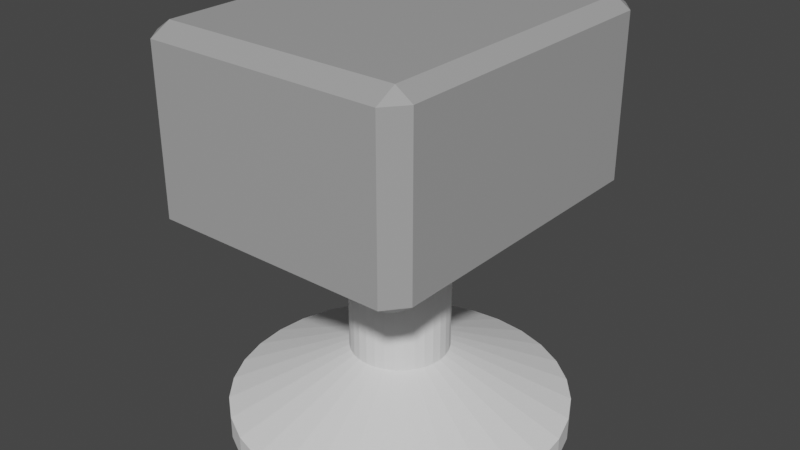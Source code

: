 # Source: RocketLauncher.blend  (saved by Blender 3.2.14; exported with 4.5.12 LTS)
import bpy
from mathutils import Matrix  # noqa: F401  (used for matrix-valued properties, if any)

bpy.ops.wm.read_factory_settings(use_empty=True)
scene = bpy.context.scene
scene.name = 'Scene'

# ---- collections
col_collection = bpy.data.collections.new('Collection'); scene.collection.children.link(col_collection)

# ---- materials (node trees are filled in below, after node groups)
mat_material_001 = bpy.data.materials.new('Material.001')
mat_material_001.use_transparent_shadow = False
mat_material_002 = bpy.data.materials.new('Material.002')
mat_material_002.use_transparent_shadow = False
mat_black = bpy.data.materials.new('BLACK')
mat_black.use_transparent_shadow = False

# ---- material node trees
mat_material_001.use_nodes = True; mat_material_001.node_tree.nodes.clear()
_N = mat_material_001.node_tree.nodes; _L = mat_material_001.node_tree.links
n0 = _N.new('ShaderNodeBsdfPrincipled'); n0.name = 'Principled BSDF'; n0.location = (10, 300)
n0.distribution = 'GGX'
n0.subsurface_method = 'RANDOM_WALK_SKIN'
n0.inputs[0].default_value = (0.3832, 0.3832, 0.3832, 1.0)
n0.inputs[3].default_value = 1.45
n0.inputs[27].default_value = (0.0, 0.0, 0.0, 1.0)
n0.inputs[28].default_value = 1.0
n1 = _N.new('ShaderNodeOutputMaterial'); n1.name = 'Material Output'; n1.location = (300, 300)
_L.new(n0.outputs[0], n1.inputs[0])
n1.is_active_output = True
mat_material_002.use_nodes = True; mat_material_002.node_tree.nodes.clear()
_N = mat_material_002.node_tree.nodes; _L = mat_material_002.node_tree.links
n0 = _N.new('ShaderNodeBsdfPrincipled'); n0.name = 'Principled BSDF'; n0.location = (10, 300)
n0.distribution = 'GGX'
n0.subsurface_method = 'RANDOM_WALK_SKIN'
n0.inputs[0].default_value = (0.0, 0.0, 0.0, 1.0)
n0.inputs[3].default_value = 1.45
n0.inputs[27].default_value = (0.0, 0.0, 0.0, 1.0)
n0.inputs[28].default_value = 1.0
n1 = _N.new('ShaderNodeOutputMaterial'); n1.name = 'Material Output'; n1.location = (300, 300)
_L.new(n0.outputs[0], n1.inputs[0])
n1.is_active_output = True
mat_black.use_nodes = True; mat_black.node_tree.nodes.clear()
_N = mat_black.node_tree.nodes; _L = mat_black.node_tree.links
n0 = _N.new('ShaderNodeBsdfPrincipled'); n0.name = 'Principled BSDF'; n0.location = (10, 300)
n0.distribution = 'GGX'
n0.subsurface_method = 'RANDOM_WALK_SKIN'
n0.inputs[0].default_value = (0.0, 0.0, 0.0, 1.0)
n0.inputs[3].default_value = 1.45
n0.inputs[27].default_value = (0.0, 0.0, 0.0, 1.0)
n0.inputs[28].default_value = 1.0
n1 = _N.new('ShaderNodeOutputMaterial'); n1.name = 'Material Output'; n1.location = (300, 300)
_L.new(n0.outputs[0], n1.inputs[0])
n1.is_active_output = True

# ---- world
world_world = bpy.data.worlds.new('World'); scene.world = world_world
world_world.use_nodes = True; world_world.node_tree.nodes.clear()
_N = world_world.node_tree.nodes; _L = world_world.node_tree.links
n0 = _N.new('ShaderNodeOutputWorld'); n0.name = 'World Output'; n0.location = (300, 300)
n1 = _N.new('ShaderNodeBackground'); n1.name = 'Background'; n1.location = (10, 300)
n1.inputs[0].default_value = (0.05088, 0.05088, 0.05088, 1.0)
_L.new(n1.outputs[0], n0.inputs[0])
n0.is_active_output = True
world_world.color = (0.05088, 0.05088, 0.05088)
world_world.use_sun_shadow = False
world_world.sun_shadow_jitter_overblur = 0.0

# ---- meshes
me_circle = bpy.data.meshes.new('Circle')
me_circle.from_pydata([(0.0, 1.0, 0.0), (-0.1951, 0.9808, 0.0), (-0.3827, 0.9239, 0.0), (-0.5556, 0.8315, 0.0), (-0.7071, 0.7071, 0.0), (-0.8315, 0.5556, 0.0), (-0.9239, 0.3827, 0.0), (-0.9808, 0.1951, 0.0), (-1.0, -4.371e-08, 0.0), (-0.9808, -0.1951, 0.0), (-0.9239, -0.3827, 0.0), (-0.8315, -0.5556, 0.0), (-0.7071, -0.7071, 0.0), (-0.5556, -0.8315, 0.0), (-0.3827, -0.9239, 0.0), (-0.1951, -0.9808, 0.0), (8.742e-08, -1.0, 0.0), (0.1951, -0.9808, 0.0), (0.3827, -0.9239, 0.0), (0.5556, -0.8315, 0.0), (0.7071, -0.7071, 0.0), (0.8315, -0.5556, 0.0), (0.9239, -0.3827, 0.0), (0.9808, -0.1951, 0.0), (1.0, 1.192e-08, 0.0), (0.9808, 0.1951, 0.0), (0.9239, 0.3827, 0.0), (0.8315, 0.5556, 0.0), (0.7071, 0.7071, 0.0), (0.5556, 0.8315, 0.0), (0.3827, 0.9239, 0.0), (0.1951, 0.9808, 0.0), (0.0, 1.0, 0.1375), (-0.1951, 0.9808, 0.1375), (-0.3827, 0.9239, 0.1375), (-0.5556, 0.8315, 0.1375), (-0.7071, 0.7071, 0.1375), (-0.8315, 0.5556, 0.1375), (-0.9239, 0.3827, 0.1375), (-0.9808, 0.1951, 0.1375), (-1.0, -4.371e-08, 0.1375), (-0.9808, -0.1951, 0.1375), (-0.9239, -0.3827, 0.1375), (-0.8315, -0.5556, 0.1375), (-0.7071, -0.7071, 0.1375), (-0.5556, -0.8315, 0.1375), (-0.3827, -0.9239, 0.1375), (-0.1951, -0.9808, 0.1375), (8.742e-08, -1.0, 0.1375), (0.1951, -0.9808, 0.1375), (0.3827, -0.9239, 0.1375), (0.5556, -0.8315, 0.1375), (0.7071, -0.7071, 0.1375), (0.8315, -0.5556, 0.1375), (0.9239, -0.3827, 0.1375), (0.9808, -0.1951, 0.1375), (1.0, 1.192e-08, 0.1375), (0.9808, 0.1951, 0.1375), (0.9239, 0.3827, 0.1375), (0.8315, 0.5556, 0.1375), (0.7071, 0.7071, 0.1375), (0.5556, 0.8315, 0.1375), (0.3827, 0.9239, 0.1375), (0.1951, 0.9808, 0.1375), (-9.404e-09, 0.2921, 0.4637), (-0.05698, 0.2865, 0.4637), (-0.1118, 0.2698, 0.4637), (-0.1623, 0.2429, 0.4637), (-0.2065, 0.2065, 0.4637), (-0.2429, 0.1623, 0.4637), (-0.2698, 0.1118, 0.4637), (-0.2865, 0.05698, 0.4637), (-0.2921, -2.895e-08, 0.4637), (-0.2865, -0.05698, 0.4637), (-0.2698, -0.1118, 0.4637), (-0.2429, -0.1623, 0.4637), (-0.2065, -0.2065, 0.4637), (-0.1623, -0.2429, 0.4637), (-0.1118, -0.2698, 0.4637), (-0.05698, -0.2865, 0.4637), (1.613e-08, -0.2921, 0.4637), (0.05698, -0.2865, 0.4637), (0.1118, -0.2698, 0.4637), (0.1623, -0.2429, 0.4637), (0.2065, -0.2065, 0.4637), (0.2429, -0.1623, 0.4637), (0.2698, -0.1118, 0.4637), (0.2865, -0.05698, 0.4637), (0.2921, -1.27e-08, 0.4637), (0.2865, 0.05698, 0.4637), (0.2698, 0.1118, 0.4637), (0.2429, 0.1623, 0.4637), (0.2065, 0.2065, 0.4637), (0.1623, 0.2429, 0.4637), (0.1118, 0.2698, 0.4637), (0.05698, 0.2865, 0.4637), (-9.404e-09, 0.2921, 1.005), (-0.05698, 0.2865, 1.005), (-0.1118, 0.2698, 1.005), (-0.1623, 0.2429, 1.005), (-0.2065, 0.2065, 1.005), (-0.2429, 0.1623, 1.005), (-0.2698, 0.1118, 1.005), (-0.2865, 0.05698, 1.005), (-0.2921, -2.895e-08, 1.005), (-0.2865, -0.05698, 1.005), (-0.2698, -0.1118, 1.005), (-0.2429, -0.1623, 1.005), (-0.2065, -0.2065, 1.005), (-0.1623, -0.2429, 1.005), (-0.1118, -0.2698, 1.005), (-0.05698, -0.2865, 1.005), (1.613e-08, -0.2921, 1.005), (0.05698, -0.2865, 1.005), (0.1118, -0.2698, 1.005), (0.1623, -0.2429, 1.005), (0.2065, -0.2065, 1.005), (0.2429, -0.1623, 1.005), (0.2698, -0.1118, 1.005), (0.2865, -0.05698, 1.005), (0.2921, -1.27e-08, 1.005), (0.2865, 0.05698, 1.005), (0.2698, 0.1118, 1.005), (0.2429, 0.1623, 1.005), (0.2065, 0.2065, 1.005), (0.1623, 0.2429, 1.005), (0.1118, 0.2698, 1.005), (0.05698, 0.2865, 1.005)], [], [(24, 56, 55, 23), (11, 43, 42, 10), (25, 57, 56, 24), (12, 44, 43, 11), (26, 58, 57, 25), (13, 45, 44, 12), (27, 59, 58, 26), (14, 46, 45, 13), (1, 33, 32, 0), (28, 60, 59, 27), (15, 47, 46, 14), (2, 34, 33, 1), (29, 61, 60, 28), (16, 48, 47, 15), (3, 35, 34, 2), (30, 62, 61, 29), (17, 49, 48, 16), (4, 36, 35, 3), (31, 63, 62, 30), (18, 50, 49, 17), (5, 37, 36, 4), (0, 32, 63, 31), (19, 51, 50, 18), (6, 38, 37, 5), (20, 52, 51, 19), (7, 39, 38, 6), (21, 53, 52, 20), (8, 40, 39, 7), (22, 54, 53, 21), (9, 41, 40, 8), (23, 55, 54, 22), (10, 42, 41, 9), (51, 83, 82, 50), (38, 70, 69, 37), (52, 84, 83, 51), (39, 71, 70, 38), (53, 85, 84, 52), (40, 72, 71, 39), (54, 86, 85, 53), (41, 73, 72, 40), (55, 87, 86, 54), (42, 74, 73, 41), (56, 88, 87, 55), (43, 75, 74, 42), (57, 89, 88, 56), (44, 76, 75, 43), (58, 90, 89, 57), (45, 77, 76, 44), (59, 91, 90, 58), (46, 78, 77, 45), (33, 65, 64, 32), (60, 92, 91, 59), (47, 79, 78, 46), (34, 66, 65, 33), (61, 93, 92, 60), (48, 80, 79, 47), (35, 67, 66, 34), (62, 94, 93, 61), (49, 81, 80, 48), (36, 68, 67, 35), (63, 95, 94, 62), (50, 82, 81, 49), (37, 69, 68, 36), (32, 64, 95, 63), (86, 118, 117, 85), (73, 105, 104, 72), (87, 119, 118, 86), (74, 106, 105, 73), (88, 120, 119, 87), (75, 107, 106, 74), (89, 121, 120, 88), (76, 108, 107, 75), (90, 122, 121, 89), (77, 109, 108, 76), (91, 123, 122, 90), (78, 110, 109, 77), (65, 97, 96, 64), (92, 124, 123, 91), (79, 111, 110, 78), (66, 98, 97, 65), (93, 125, 124, 92), (80, 112, 111, 79), (67, 99, 98, 66), (94, 126, 125, 93), (81, 113, 112, 80), (68, 100, 99, 67), (95, 127, 126, 94), (82, 114, 113, 81), (69, 101, 100, 68), (64, 96, 127, 95), (83, 115, 114, 82), (70, 102, 101, 69), (84, 116, 115, 83), (71, 103, 102, 70), (85, 117, 116, 84), (72, 104, 103, 71)])
_uv = me_circle.uv_layers.new(name='UVMap')
_uv.uv.foreach_set('vector', [0.0, 0.0, 0.0, 0.0, 0.0, 0.0, 0.0, 0.0, 0.0, 0.0, 0.0, 0.0, 0.0, 0.0, 0.0, 0.0, 0.0, 0.0, 0.0, 0.0, 0.0, 0.0, 0.0, 0.0, 0.0, 0.0, 0.0, 0.0, 0.0, 0.0, 0.0, 0.0, 0.0, 0.0, 0.0, 0.0, 0.0, 0.0, 0.0, 0.0, 0.0, 0.0, 0.0, 0.0, 0.0, 0.0, 0.0, 0.0, 0.0, 0.0, 0.0, 0.0, 0.0, 0.0, 0.0, 0.0, 0.0, 0.0, 0.0, 0.0, 0.0, 0.0, 0.0, 0.0, 0.0, 0.0, 0.0, 0.0, 0.0, 0.0, 0.0, 0.0, 0.0, 0.0, 0.0, 0.0, 0.0, 0.0, 0.0, 0.0, 0.0, 0.0, 0.0, 0.0, 0.0, 0.0, 0.0, 0.0, 0.0, 0.0, 0.0, 0.0, 0.0, 0.0, 0.0, 0.0, 0.0, 0.0, 0.0, 0.0, 0.0, 0.0, 0.0, 0.0, 0.0, 0.0, 0.0, 0.0, 0.0, 0.0, 0.0, 0.0, 0.0, 0.0, 0.0, 0.0, 0.0, 0.0, 0.0, 0.0, 0.0, 0.0, 0.0, 0.0, 0.0, 0.0, 0.0, 0.0, 0.0, 0.0, 0.0, 0.0, 0.0, 0.0, 0.0, 0.0, 0.0, 0.0, 0.0, 0.0, 0.0, 0.0, 0.0, 0.0, 0.0, 0.0, 0.0, 0.0, 0.0, 0.0, 0.0, 0.0, 0.0, 0.0, 0.0, 0.0, 0.0, 0.0, 0.0, 0.0, 0.0, 0.0, 0.0, 0.0, 0.0, 0.0, 0.0, 0.0, 0.0, 0.0, 0.0, 0.0, 0.0, 0.0, 0.0, 0.0, 0.0, 0.0, 0.0, 0.0, 0.0, 0.0, 0.0, 0.0, 0.0, 0.0, 0.0, 0.0, 0.0, 0.0, 0.0, 0.0, 0.0, 0.0, 0.0, 0.0, 0.0, 0.0, 0.0, 0.0, 0.0, 0.0, 0.0, 0.0, 0.0, 0.0, 0.0, 0.0, 0.0, 0.0, 0.0, 0.0, 0.0, 0.0, 0.0, 0.0, 0.0, 0.0, 0.0, 0.0, 0.0, 0.0, 0.0, 0.0, 0.0, 0.0, 0.0, 0.0, 0.0, 0.0, 0.0, 0.0, 0.0, 0.0, 0.0, 0.0, 0.0, 0.0, 0.0, 0.0, 0.0, 0.0, 0.0, 0.0, 0.0, 0.0, 0.0, 0.0, 0.0, 0.0, 0.0, 0.0, 0.0, 0.0, 0.0, 0.0, 0.0, 0.0, 0.0, 0.0, 0.0, 0.0, 0.0, 0.0, 0.0, 0.0, 0.0, 0.0, 0.0, 0.0, 0.0, 0.0, 0.0, 0.0, 0.0, 0.0, 0.0, 0.0, 0.0, 0.0, 0.0, 0.0, 0.0, 0.0, 0.0, 0.0, 0.0, 0.0, 0.0, 0.0, 0.0, 0.0, 0.0, 0.0, 0.0, 0.0, 0.0, 0.0, 0.0, 0.0, 0.0, 0.0, 0.0, 0.0, 0.0, 0.0, 0.0, 0.0, 0.0, 0.0, 0.0, 0.0, 0.0, 0.0, 0.0, 0.0, 0.0, 0.0, 0.0, 0.0, 0.0, 0.0, 0.0, 0.0, 0.0, 0.0, 0.0, 0.0, 0.0, 0.0, 0.0, 0.0, 0.0, 0.0, 0.0, 0.0, 0.0, 0.0, 0.0, 0.0, 0.0, 0.0, 0.0, 0.0, 0.0, 0.0, 0.0, 0.0, 0.0, 0.0, 0.0, 0.0, 0.0, 0.0, 0.0, 0.0, 0.0, 0.0, 0.0, 0.0, 0.0, 0.0, 0.0, 0.0, 0.0, 0.0, 0.0, 0.0, 0.0, 0.0, 0.0, 0.0, 0.0, 0.0, 0.0, 0.0, 0.0, 0.0, 0.0, 0.0, 0.0, 0.0, 0.0, 0.0, 0.0, 0.0, 0.0, 0.0, 0.0, 0.0, 0.0, 0.0, 0.0, 0.0, 0.0, 0.0, 0.0, 0.0, 0.0, 0.0, 0.0, 0.0, 0.0, 0.0, 0.0, 0.0, 0.0, 0.0, 0.0, 0.0, 0.0, 0.0, 0.0, 0.0, 0.0, 0.0, 0.0, 0.0, 0.0, 0.0, 0.0, 0.0, 0.0, 0.0, 0.0, 0.0, 0.0, 0.0, 0.0, 0.0, 0.0, 0.0, 0.0, 0.0, 0.0, 0.0, 0.0, 0.0, 0.0, 0.0, 0.0, 0.0, 0.0, 0.0, 0.0, 0.0, 0.0, 0.0, 0.0, 0.0, 0.0, 0.0, 0.0, 0.0, 0.0, 0.0, 0.0, 0.0, 0.0, 0.0, 0.0, 0.0, 0.0, 0.0, 0.0, 0.0, 0.0, 0.0, 0.0, 0.0, 0.0, 0.0, 0.0, 0.0, 0.0, 0.0, 0.0, 0.0, 0.0, 0.0, 0.0, 0.0, 0.0, 0.0, 0.0, 0.0, 0.0, 0.0, 0.0, 0.0, 0.0, 0.0, 0.0, 0.0, 0.0, 0.0, 0.0, 0.0, 0.0, 0.0, 0.0, 0.0, 0.0, 0.0, 0.0, 0.0, 0.0, 0.0, 0.0, 0.0, 0.0, 0.0, 0.0, 0.0, 0.0, 0.0, 0.0, 0.0, 0.0, 0.0, 0.0, 0.0, 0.0, 0.0, 0.0, 0.0, 0.0, 0.0, 0.0, 0.0, 0.0, 0.0, 0.0, 0.0, 0.0, 0.0, 0.0, 0.0, 0.0, 0.0, 0.0, 0.0, 0.0, 0.0, 0.0, 0.0, 0.0, 0.0, 0.0, 0.0, 0.0, 0.0, 0.0, 0.0, 0.0, 0.0, 0.0, 0.0, 0.0, 0.0, 0.0, 0.0, 0.0, 0.0, 0.0, 0.0, 0.0, 0.0, 0.0, 0.0, 0.0, 0.0, 0.0, 0.0, 0.0, 0.0, 0.0, 0.0, 0.0, 0.0, 0.0, 0.0, 0.0, 0.0, 0.0, 0.0, 0.0, 0.0, 0.0, 0.0, 0.0, 0.0, 0.0, 0.0, 0.0, 0.0, 0.0, 0.0, 0.0, 0.0, 0.0, 0.0, 0.0, 0.0, 0.0, 0.0, 0.0, 0.0, 0.0, 0.0, 0.0, 0.0, 0.0, 0.0, 0.0, 0.0, 0.0, 0.0, 0.0, 0.0, 0.0, 0.0, 0.0, 0.0, 0.0, 0.0, 0.0, 0.0, 0.0, 0.0, 0.0, 0.0, 0.0, 0.0, 0.0, 0.0, 0.0, 0.0, 0.0, 0.0, 0.0, 0.0, 0.0, 0.0, 0.0, 0.0, 0.0, 0.0, 0.0, 0.0, 0.0, 0.0, 0.0, 0.0, 0.0, 0.0, 0.0, 0.0, 0.0, 0.0, 0.0, 0.0, 0.0, 0.0, 0.0, 0.0, 0.0, 0.0, 0.0, 0.0, 0.0, 0.0, 0.0, 0.0, 0.0, 0.0, 0.0, 0.0, 0.0, 0.0, 0.0, 0.0, 0.0, 0.0, 0.0, 0.0, 0.0, 0.0, 0.0, 0.0, 0.0, 0.0, 0.0, 0.0, 0.0, 0.0, 0.0, 0.0, 0.0, 0.0, 0.0, 0.0, 0.0, 0.0, 0.0, 0.0, 0.0, 0.0, 0.0, 0.0, 0.0, 0.0, 0.0, 0.0, 0.0, 0.0, 0.0, 0.0, 0.0, 0.0, 0.0, 0.0, 0.0, 0.0, 0.0, 0.0, 0.0, 0.0, 0.0, 0.0, 0.0, 0.0, 0.0, 0.0, 0.0, 0.0, 0.0, 0.0, 0.0, 0.0, 0.0, 0.0, 0.0, 0.0, 0.0, 0.0, 0.0, 0.0, 0.0, 0.0, 0.0, 0.0, 0.0, 0.0, 0.0, 0.0, 0.0, 0.0, 0.0, 0.0, 0.0, 0.0, 0.0, 0.0, 0.0, 0.0, 0.0, 0.0])
me_circle.update()
me_sphere = bpy.data.meshes.new('Sphere')
me_sphere.from_pydata([(0.0, 0.7071, -0.7071), (0.0, 0.5556, -0.8315), (0.0, 0.3827, -0.9239), (0.2855, 0.8787, 0.3827), (0.3031, 0.9328, 0.1951), (0.309, 0.9511, 1.947e-07), (0.3031, 0.9328, -0.1951), (0.2855, 0.8787, -0.3827), (0.2569, 0.7908, -0.5556), (0.2185, 0.6725, -0.7071), (0.1717, 0.5284, -0.8315), (0.1183, 0.364, -0.9239), (0.06029, 0.1855, -0.9808), (0.3266, 0.4495, 0.8315), (0.4156, 0.5721, 0.7071), (0.4887, 0.6727, 0.5556), (0.543, 0.7474, 0.3827), (0.5765, 0.7935, 0.1951), (0.5878, 0.809, 1.947e-07), (0.5765, 0.7935, -0.1951), (0.543, 0.7474, -0.3827), (0.4887, 0.6727, -0.5556), (0.4156, 0.5721, -0.7071), (0.3266, 0.4495, -0.8315), (0.2249, 0.3096, -0.9239), (0.1147, 0.1578, -0.9808), (0.3096, 0.2249, 0.9239), (0.4495, 0.3266, 0.8315), (0.5721, 0.4156, 0.7071), (0.6727, 0.4887, 0.5556), (0.7474, 0.543, 0.3827), (0.7935, 0.5765, 0.1951), (0.809, 0.5878, 1.947e-07), (0.7935, 0.5765, -0.1951), (0.7474, 0.543, -0.3827), (0.6727, 0.4887, -0.5556), (0.5721, 0.4156, -0.7071), (0.4495, 0.3266, -0.8315), (0.3096, 0.2249, -0.9239), (0.1578, 0.1147, -0.9808), (0.364, 0.1183, 0.9239), (0.5284, 0.1717, 0.8315), (0.6725, 0.2185, 0.7071), (0.7908, 0.2569, 0.5556), (0.8787, 0.2855, 0.3827), (0.9328, 0.3031, 0.1951), (0.9511, 0.309, 1.947e-07), (0.9328, 0.3031, -0.1951), (0.8787, 0.2855, -0.3827), (0.7908, 0.2569, -0.5556), (0.6725, 0.2185, -0.7071), (0.5284, 0.1717, -0.8315), (0.364, 0.1183, -0.9239), (0.1855, 0.06029, -0.9808), (0.3827, -1.16e-07, 0.9239), (0.5556, -4.898e-08, 0.8315), (0.7071, -1.086e-07, 0.7071), (0.8315, -4.279e-09, 0.5556), (0.9239, -4.279e-09, 0.3827), (0.9808, -3.408e-08, 0.1951), (1.0, -9.369e-08, 1.947e-07), (0.9808, -3.408e-08, -0.1951), (0.9239, -3.408e-08, -0.3827), (0.8315, -1.918e-08, -0.5556), (0.7071, -1.086e-07, -0.7071), (0.5556, -9.369e-08, -0.8315), (0.3827, -8.624e-08, -0.9239), (0.1951, -7.878e-08, -0.9808), (0.364, -0.1183, 0.9239), (0.5284, -0.1717, 0.8315), (0.6725, -0.2185, 0.7071), (0.7908, -0.2569, 0.5556), (0.8787, -0.2855, 0.3827), (0.9328, -0.3031, 0.1951), (0.9511, -0.309, 1.947e-07), (0.9328, -0.3031, -0.1951), (0.8787, -0.2855, -0.3827), (0.7908, -0.2569, -0.5556), (0.6725, -0.2185, -0.7071), (0.5284, -0.1717, -0.8315), (0.364, -0.1183, -0.9239), (0.1855, -0.06029, -0.9808), (0.3096, -0.2249, 0.9239), (0.4495, -0.3266, 0.8315), (0.5721, -0.4156, 0.7071), (0.6727, -0.4887, 0.5556), (0.7474, -0.543, 0.3827), (0.7935, -0.5765, 0.1951), (0.809, -0.5878, 1.947e-07), (0.7935, -0.5765, -0.1951), (0.7474, -0.543, -0.3827), (0.6727, -0.4887, -0.5556), (0.5721, -0.4156, -0.7071), (0.4495, -0.3266, -0.8315), (0.3096, -0.2249, -0.9239), (0.1578, -0.1147, -0.9808), (0.3266, -0.4495, 0.8315), (0.4156, -0.5721, 0.7071), (0.4887, -0.6727, 0.5556), (0.543, -0.7474, 0.3827), (0.5765, -0.7935, 0.1951), (0.5878, -0.809, 1.947e-07), (0.5765, -0.7935, -0.1951), (0.543, -0.7474, -0.3827), (0.4887, -0.6727, -0.5556), (0.4156, -0.5721, -0.7071), (0.3266, -0.4495, -0.8315), (0.2249, -0.3096, -0.9239), (0.1147, -0.1578, -0.9808), (0.2855, -0.8787, 0.3827), (0.3031, -0.9328, 0.1951), (0.309, -0.9511, 1.947e-07), (0.3031, -0.9328, -0.1951), (0.2855, -0.8787, -0.3827), (0.2569, -0.7908, -0.5556), (0.2185, -0.6725, -0.7071), (0.1717, -0.5284, -0.8315), (0.1183, -0.364, -0.9239), (0.06029, -0.1855, -0.9808), (-2.787e-09, -1.0, 1.947e-07), (2.702e-08, -0.9808, -0.1951), (5.682e-08, -0.9239, -0.3827), (8.662e-08, -0.8315, -0.5556), (-9.219e-08, -0.7071, -0.7071), (5.682e-08, -0.5556, -0.8315), (1.211e-08, -0.3827, -0.9239), (1.211e-08, -0.1951, -0.9808), (-0.2855, -0.8787, 0.3827), (-0.3031, -0.9328, 0.1951), (-0.309, -0.9511, 1.947e-07), (-0.3031, -0.9328, -0.1951), (-0.2855, -0.8787, -0.3827), (-0.2569, -0.7908, -0.5556), (-0.2185, -0.6725, -0.7071), (-0.1717, -0.5284, -0.8315), (-0.1183, -0.364, -0.9239), (-0.06029, -0.1855, -0.9808), (-0.3266, -0.4495, 0.8315), (-0.4156, -0.5721, 0.7071), (-0.4887, -0.6727, 0.5556), (-0.543, -0.7474, 0.3827), (-0.5765, -0.7935, 0.1951), (-0.5878, -0.809, 1.947e-07), (-0.5765, -0.7935, -0.1951), (-0.543, -0.7474, -0.3827), (-0.4887, -0.6727, -0.5556), (-0.4156, -0.5721, -0.7071), (-0.3266, -0.4495, -0.8315), (-0.2249, -0.3096, -0.9239), (-0.1147, -0.1578, -0.9808), (0.0, -8.742e-08, -1.0), (-0.3096, -0.2249, 0.9239), (-0.4495, -0.3266, 0.8315), (-0.5721, -0.4156, 0.7071), (-0.6727, -0.4887, 0.5556), (-0.7474, -0.543, 0.3827), (-0.7935, -0.5765, 0.1951), (-0.809, -0.5878, 1.947e-07), (-0.7935, -0.5765, -0.1951), (-0.7474, -0.543, -0.3827), (-0.6727, -0.4887, -0.5556), (-0.5721, -0.4156, -0.7071), (-0.4495, -0.3266, -0.8315), (-0.3096, -0.2249, -0.9239), (-0.1578, -0.1147, -0.9808), (-0.364, -0.1183, 0.9239), (-0.5284, -0.1717, 0.8315), (-0.6725, -0.2185, 0.7071), (-0.7908, -0.2569, 0.5556), (-0.8787, -0.2855, 0.3827), (-0.9328, -0.3031, 0.1951), (-0.9511, -0.309, 1.947e-07), (-0.9328, -0.3031, -0.1951), (-0.8787, -0.2855, -0.3827), (-0.7908, -0.2569, -0.5556), (-0.6725, -0.2185, -0.7071), (-0.5284, -0.1717, -0.8315), (-0.364, -0.1183, -0.9239), (-0.1855, -0.06029, -0.9808), (-0.3827, -6.388e-08, 0.9239), (-0.5556, -1.086e-07, 0.8315), (-0.7071, 5.533e-08, 0.7071), (-0.8315, -1.384e-07, 0.5556), (-0.9239, -1.235e-07, 0.3827), (-0.9808, -9.369e-08, 0.1951), (-1.0, -6.388e-08, 1.947e-07), (-0.9808, -9.369e-08, -0.1951), (-0.9239, -1.235e-07, -0.3827), (-0.8315, -1.384e-07, -0.5556), (-0.7071, 5.533e-08, -0.7071), (-0.5556, -9.369e-08, -0.8315), (-0.3827, -7.878e-08, -0.9239), (-0.1951, -8.996e-08, -0.9808), (-0.364, 0.1183, 0.9239), (-0.5284, 0.1717, 0.8315), (-0.6725, 0.2185, 0.7071), (-0.7908, 0.2569, 0.5556), (-0.8787, 0.2855, 0.3827), (-0.9328, 0.3031, 0.1951), (-0.9511, 0.309, 1.947e-07), (-0.9328, 0.3031, -0.1951), (-0.8787, 0.2855, -0.3827), (-0.7908, 0.2569, -0.5556), (-0.6725, 0.2185, -0.7071), (-0.5284, 0.1717, -0.8315), (-0.364, 0.1183, -0.9239), (-0.1855, 0.06029, -0.9808), (-0.3096, 0.2249, 0.9239), (-0.4495, 0.3266, 0.8315), (-0.5721, 0.4156, 0.7071), (-0.6727, 0.4887, 0.5556), (-0.7474, 0.543, 0.3827), (-0.7935, 0.5765, 0.1951), (-0.809, 0.5878, 1.947e-07), (-0.7935, 0.5765, -0.1951), (-0.7474, 0.543, -0.3827), (-0.6727, 0.4887, -0.5556), (-0.5721, 0.4156, -0.7071), (-0.4495, 0.3266, -0.8315), (-0.3096, 0.2249, -0.9239), (-0.1578, 0.1147, -0.9808), (-0.3266, 0.4495, 0.8315), (-0.4156, 0.5721, 0.7071), (-0.4887, 0.6727, 0.5556), (-0.543, 0.7474, 0.3827), (-0.5765, 0.7935, 0.1951), (-0.5878, 0.809, 1.947e-07), (-0.5765, 0.7935, -0.1951), (-0.543, 0.7474, -0.3827), (-0.4887, 0.6727, -0.5556), (-0.4156, 0.5721, -0.7071), (-0.3266, 0.4495, -0.8315), (-0.2249, 0.3096, -0.9239), (-0.1147, 0.1578, -0.9808), (-0.2855, 0.8787, 0.3827), (-0.3031, 0.9328, 0.1951), (-0.309, 0.9511, 1.947e-07), (-0.3031, 0.9328, -0.1951), (-0.2855, 0.8787, -0.3827), (-0.2569, 0.7908, -0.5556), (-0.2185, 0.6725, -0.7071), (-0.1717, 0.5284, -0.8315), (-0.1183, 0.364, -0.9239), (-0.06029, 0.1855, -0.9808), (-3.259e-08, 1.0, 1.947e-07), (-3.259e-08, 0.9808, -0.1951), (-3.259e-08, 0.9239, -0.3827), (-3.259e-08, 0.8315, -0.5556), (-1.024e-08, 0.1951, -0.9808), (0.2794, 0.86, 0.4193), (0.2794, 0.8796, 0.3827), (0.2794, 0.9365, 0.1951), (-3.259e-08, 0.9837, 0.1655), (0.2794, 0.9394, 0.1655), (0.2794, 0.4735, 0.8315), (0.2794, 0.3846, 0.8743), (0.2794, 0.6414, 0.7071), (0.2794, 0.7793, 0.5556), (0.2794, 0.2551, 0.9239), (0.2794, 0.203, 0.9352), (0.2794, 0.0908, 0.9508), (0.2794, -9.759e-08, 0.9552), (0.2794, -0.0908, 0.9508), (0.2794, -0.203, 0.9352), (0.2794, -0.2551, 0.9239), (0.2794, -0.3846, 0.8743), (0.2794, -0.7793, 0.5556), (0.2794, -0.86, 0.4193), (0.2794, -0.4735, 0.8315), (0.2794, -0.6414, 0.7071), (0.2794, -0.8796, 0.3827), (0.2794, -0.9365, 0.1951), (0.2794, -0.9394, 0.1655), (2.249e-08, -0.9837, 0.1655), (-0.2794, -0.86, 0.4193), (-0.2794, -0.8796, 0.3827), (-0.2794, -0.9365, 0.1951), (-0.2794, -0.9394, 0.1655), (-0.2794, -0.3846, 0.8743), (-0.2794, -0.4735, 0.8315), (-0.2794, -0.6414, 0.7071), (-0.2794, -0.7793, 0.5556), (-0.2794, -0.203, 0.9352), (-0.2794, -0.2551, 0.9239), (-0.2794, -0.0908, 0.9508), (-0.2794, -7.823e-08, 0.9552), (-0.2794, 0.0908, 0.9508), (-0.2794, 0.203, 0.9352), (-0.2794, 0.2551, 0.9239), (-0.2794, 0.3846, 0.8743), (-0.2794, 0.4735, 0.8315), (-0.2794, 0.6414, 0.7071), (-0.2794, 0.7793, 0.5556), (-0.2794, 0.86, 0.4193), (-0.2794, 0.8796, 0.3827), (-0.2794, 0.9365, 0.1951), (-0.2794, 0.9394, 0.1655)], [], [(150, 248, 12), (245, 244, 5, 6), (246, 245, 6, 7), (247, 246, 7, 8), (0, 247, 8, 9), (1, 0, 9, 10), (249, 3, 250), (2, 1, 10, 11), (250, 3, 4, 251), (248, 2, 11, 12), (4, 5, 244, 252, 253, 251), (4, 3, 16, 17), (12, 11, 24, 25), (5, 4, 17, 18), (150, 12, 25), (6, 5, 18, 19), (7, 6, 19, 20), (254, 255, 13), (8, 7, 20, 21), (254, 13, 14, 256), (9, 8, 21, 22), (256, 14, 15, 257), (10, 9, 22, 23), (15, 16, 3, 249, 257), (11, 10, 23, 24), (21, 20, 34, 35), (14, 13, 27, 28), (22, 21, 35, 36), (15, 14, 28, 29), (23, 22, 36, 37), (16, 15, 29, 30), (24, 23, 37, 38), (17, 16, 30, 31), (25, 24, 38, 39), (18, 17, 31, 32), (150, 25, 39), (19, 18, 32, 33), (258, 259, 26), (20, 19, 33, 34), (26, 27, 13, 255, 258), (39, 38, 52, 53), (32, 31, 45, 46), (150, 39, 53), (33, 32, 46, 47), (40, 26, 259, 260), (34, 33, 47, 48), (27, 26, 40, 41), (35, 34, 48, 49), (28, 27, 41, 42), (36, 35, 49, 50), (29, 28, 42, 43), (37, 36, 50, 51), (30, 29, 43, 44), (38, 37, 51, 52), (31, 30, 44, 45), (50, 49, 63, 64), (43, 42, 56, 57), (51, 50, 64, 65), (44, 43, 57, 58), (52, 51, 65, 66), (45, 44, 58, 59), (53, 52, 66, 67), (46, 45, 59, 60), (150, 53, 67), (47, 46, 60, 61), (54, 40, 260, 261), (48, 47, 61, 62), (41, 40, 54, 55), (49, 48, 62, 63), (42, 41, 55, 56), (150, 67, 81), (61, 60, 74, 75), (68, 54, 261, 262), (62, 61, 75, 76), (55, 54, 68, 69), (63, 62, 76, 77), (56, 55, 69, 70), (64, 63, 77, 78), (57, 56, 70, 71), (65, 64, 78, 79), (58, 57, 71, 72), (66, 65, 79, 80), (59, 58, 72, 73), (67, 66, 80, 81), (60, 59, 73, 74), (71, 70, 84, 85), (79, 78, 92, 93), (72, 71, 85, 86), (80, 79, 93, 94), (73, 72, 86, 87), (81, 80, 94, 95), (74, 73, 87, 88), (150, 81, 95), (75, 74, 88, 89), (82, 68, 262, 263), (76, 75, 89, 90), (69, 68, 82, 83), (77, 76, 90, 91), (70, 69, 83, 84), (78, 77, 91, 92), (89, 88, 101, 102), (264, 82, 263), (90, 89, 102, 103), (96, 83, 82, 264, 265), (91, 90, 103, 104), (84, 83, 96, 97), (92, 91, 104, 105), (85, 84, 97, 98), (93, 92, 105, 106), (86, 85, 98, 99), (94, 93, 106, 107), (87, 86, 99, 100), (95, 94, 107, 108), (88, 87, 100, 101), (150, 95, 108), (106, 105, 115, 116), (109, 99, 98, 266, 267), (107, 106, 116, 117), (100, 99, 109, 110), (108, 107, 117, 118), (101, 100, 110, 111), (150, 108, 118), (102, 101, 111, 112), (103, 102, 112, 113), (268, 96, 265), (104, 103, 113, 114), (269, 97, 96, 268), (105, 104, 114, 115), (266, 98, 97, 269), (113, 112, 120, 121), (114, 113, 121, 122), (115, 114, 122, 123), (116, 115, 123, 124), (270, 109, 267), (117, 116, 124, 125), (271, 110, 109, 270), (118, 117, 125, 126), (273, 119, 111, 110, 271, 272), (150, 118, 126), (112, 111, 119, 120), (127, 275, 274), (125, 124, 134, 135), (127, 128, 276, 275), (126, 125, 135, 136), (128, 129, 119, 273, 277, 276), (150, 126, 136), (120, 119, 129, 130), (121, 120, 130, 131), (122, 121, 131, 132), (123, 122, 132, 133), (124, 123, 133, 134), (131, 130, 143, 144), (137, 279, 278), (132, 131, 144, 145), (137, 138, 280, 279), (133, 132, 145, 146), (138, 139, 281, 280), (134, 133, 146, 147), (274, 281, 139, 140, 127), (135, 134, 147, 148), (128, 127, 140, 141), (136, 135, 148, 149), (129, 128, 141, 142), (150, 136, 149), (130, 129, 142, 143), (148, 147, 162, 163), (141, 140, 155, 156), (149, 148, 163, 164), (142, 141, 156, 157), (150, 149, 164), (143, 142, 157, 158), (151, 283, 282), (144, 143, 158, 159), (278, 283, 151, 152, 137), (145, 144, 159, 160), (138, 137, 152, 153), (146, 145, 160, 161), (139, 138, 153, 154), (147, 146, 161, 162), (140, 139, 154, 155), (160, 159, 173, 174), (153, 152, 166, 167), (161, 160, 174, 175), (154, 153, 167, 168), (162, 161, 175, 176), (155, 154, 168, 169), (163, 162, 176, 177), (156, 155, 169, 170), (164, 163, 177, 178), (157, 156, 170, 171), (150, 164, 178), (158, 157, 171, 172), (284, 165, 151, 282), (159, 158, 172, 173), (152, 151, 165, 166), (178, 177, 191, 192), (171, 170, 184, 185), (150, 178, 192), (172, 171, 185, 186), (285, 179, 165, 284), (173, 172, 186, 187), (166, 165, 179, 180), (174, 173, 187, 188), (167, 166, 180, 181), (175, 174, 188, 189), (168, 167, 181, 182), (176, 175, 189, 190), (169, 168, 182, 183), (177, 176, 190, 191), (170, 169, 183, 184), (181, 180, 194, 195), (189, 188, 202, 203), (182, 181, 195, 196), (190, 189, 203, 204), (183, 182, 196, 197), (191, 190, 204, 205), (184, 183, 197, 198), (192, 191, 205, 206), (185, 184, 198, 199), (150, 192, 206), (186, 185, 199, 200), (286, 193, 179, 285), (187, 186, 200, 201), (180, 179, 193, 194), (188, 187, 201, 202), (199, 198, 212, 213), (150, 206, 220), (200, 199, 213, 214), (207, 193, 286, 287), (201, 200, 214, 215), (194, 193, 207, 208), (202, 201, 215, 216), (195, 194, 208, 209), (203, 202, 216, 217), (196, 195, 209, 210), (204, 203, 217, 218), (197, 196, 210, 211), (205, 204, 218, 219), (198, 197, 211, 212), (206, 205, 219, 220), (217, 216, 229, 230), (210, 209, 222, 223), (218, 217, 230, 231), (211, 210, 223, 224), (219, 218, 231, 232), (212, 211, 224, 225), (220, 219, 232, 233), (213, 212, 225, 226), (150, 220, 233), (214, 213, 226, 227), (207, 287, 288), (215, 214, 227, 228), (221, 208, 207, 288, 289), (216, 215, 228, 229), (209, 208, 221, 222), (150, 233, 243), (227, 226, 236, 237), (228, 227, 237, 238), (221, 289, 290), (229, 228, 238, 239), (222, 221, 290, 291), (230, 229, 239, 240), (223, 222, 291, 292), (231, 230, 240, 241), (224, 223, 292, 293, 234), (232, 231, 241, 242), (225, 224, 234, 235), (233, 232, 242, 243), (226, 225, 235, 236), (241, 240, 0, 1), (234, 293, 294), (242, 241, 1, 2), (235, 234, 294, 295), (243, 242, 2, 248), (244, 236, 235, 295, 296, 252), (150, 243, 248), (237, 236, 244, 245), (238, 237, 245, 246), (239, 238, 246, 247), (240, 239, 247, 0), (295, 294, 293, 292, 291, 290, 289, 288, 287, 286, 285, 284, 282, 283, 278, 279, 280, 281, 274, 275, 276, 277, 296), (271, 270, 267, 266, 269, 268, 265, 264, 263, 262, 261, 260, 259, 258, 255, 254, 256, 257, 249, 250, 251, 253, 272), (273, 272, 253, 252, 296, 277)])
_uv = me_sphere.uv_layers.new(name='UVMap')
_uv.uv.foreach_set('vector', [0.725, 0.0, 0.75, 0.0625, 0.7, 0.0625, 0.75, 0.4375, 0.75, 0.5, 0.7, 0.5, 0.7, 0.4375, 0.75, 0.375, 0.75, 0.4375, 0.7, 0.4375, 0.7, 0.375, 0.75, 0.3125, 0.75, 0.375, 0.7, 0.375, 0.7, 0.3125, 0.75, 0.25, 0.75, 0.3125, 0.7, 0.3125, 0.7, 0.25, 0.75, 0.1875, 0.75, 0.25, 0.7, 0.25, 0.7, 0.1875, 0.7, 0.6382, 0.7, 0.625, 0.7011, 0.625, 0.75, 0.125, 0.75, 0.1875, 0.7, 0.1875, 0.7, 0.125, 0.7011, 0.625, 0.7, 0.625, 0.7, 0.5625, 0.7039, 0.5625, 0.75, 0.0625, 0.75, 0.125, 0.7, 0.125, 0.7, 0.0625, 0.7, 0.5625, 0.7, 0.5, 0.75, 0.5, 0.75, 0.553, 0.704, 0.553, 0.7039, 0.5625, 0.7, 0.5625, 0.7, 0.625, 0.65, 0.625, 0.65, 0.5625, 0.7, 0.0625, 0.7, 0.125, 0.65, 0.125, 0.65, 0.0625, 0.7, 0.5, 0.7, 0.5625, 0.65, 0.5625, 0.65, 0.5, 0.675, 0.0, 0.7, 0.0625, 0.65, 0.0625, 0.7, 0.4375, 0.7, 0.5, 0.65, 0.5, 0.65, 0.4375, 0.7, 0.375, 0.7, 0.4375, 0.65, 0.4375, 0.65, 0.375, 0.6652, 0.8125, 0.65, 0.8415, 0.65, 0.8125, 0.7, 0.3125, 0.7, 0.375, 0.65, 0.375, 0.65, 0.3125, 0.6652, 0.8125, 0.65, 0.8125, 0.65, 0.75, 0.6845, 0.75, 0.7, 0.25, 0.7, 0.3125, 0.65, 0.3125, 0.65, 0.25, 0.6845, 0.75, 0.65, 0.75, 0.65, 0.6875, 0.6951, 0.6875, 0.7, 0.1875, 0.7, 0.25, 0.65, 0.25, 0.65, 0.1875, 0.65, 0.6875, 0.65, 0.625, 0.7, 0.625, 0.7, 0.6382, 0.6951, 0.6875, 0.7, 0.125, 0.7, 0.1875, 0.65, 0.1875, 0.65, 0.125, 0.65, 0.3125, 0.65, 0.375, 0.6, 0.375, 0.6, 0.3125, 0.65, 0.75, 0.65, 0.8125, 0.6, 0.8125, 0.6, 0.75, 0.65, 0.25, 0.65, 0.3125, 0.6, 0.3125, 0.6, 0.25, 0.65, 0.6875, 0.65, 0.75, 0.6, 0.75, 0.6, 0.6875, 0.65, 0.1875, 0.65, 0.25, 0.6, 0.25, 0.6, 0.1875, 0.65, 0.625, 0.65, 0.6875, 0.6, 0.6875, 0.6, 0.625, 0.65, 0.125, 0.65, 0.1875, 0.6, 0.1875, 0.6, 0.125, 0.65, 0.5625, 0.65, 0.625, 0.6, 0.625, 0.6, 0.5625, 0.65, 0.0625, 0.65, 0.125, 0.6, 0.125, 0.6, 0.0625, 0.65, 0.5, 0.65, 0.5625, 0.6, 0.5625, 0.6, 0.5, 0.625, 0.0, 0.65, 0.0625, 0.6, 0.0625, 0.65, 0.4375, 0.65, 0.5, 0.6, 0.5, 0.6, 0.4375, 0.6178, 0.875, 0.6, 0.8874, 0.6, 0.875, 0.65, 0.375, 0.65, 0.4375, 0.6, 0.4375, 0.6, 0.375, 0.6, 0.875, 0.6, 0.8125, 0.65, 0.8125, 0.65, 0.8415, 0.6178, 0.875, 0.6, 0.0625, 0.6, 0.125, 0.55, 0.125, 0.55, 0.0625, 0.6, 0.5, 0.6, 0.5625, 0.55, 0.5625, 0.55, 0.5, 0.575, 0.0, 0.6, 0.0625, 0.55, 0.0625, 0.6, 0.4375, 0.6, 0.5, 0.55, 0.5, 0.55, 0.4375, 0.55, 0.875, 0.6, 0.875, 0.6, 0.8874, 0.55, 0.9046, 0.6, 0.375, 0.6, 0.4375, 0.55, 0.4375, 0.55, 0.375, 0.6, 0.8125, 0.6, 0.875, 0.55, 0.875, 0.55, 0.8125, 0.6, 0.3125, 0.6, 0.375, 0.55, 0.375, 0.55, 0.3125, 0.6, 0.75, 0.6, 0.8125, 0.55, 0.8125, 0.55, 0.75, 0.6, 0.25, 0.6, 0.3125, 0.55, 0.3125, 0.55, 0.25, 0.6, 0.6875, 0.6, 0.75, 0.55, 0.75, 0.55, 0.6875, 0.6, 0.1875, 0.6, 0.25, 0.55, 0.25, 0.55, 0.1875, 0.6, 0.625, 0.6, 0.6875, 0.55, 0.6875, 0.55, 0.625, 0.6, 0.125, 0.6, 0.1875, 0.55, 0.1875, 0.55, 0.125, 0.6, 0.5625, 0.6, 0.625, 0.55, 0.625, 0.55, 0.5625, 0.55, 0.25, 0.55, 0.3125, 0.5, 0.3125, 0.5, 0.25, 0.55, 0.6875, 0.55, 0.75, 0.5, 0.75, 0.5, 0.6875, 0.55, 0.1875, 0.55, 0.25, 0.5, 0.25, 0.5, 0.1875, 0.55, 0.625, 0.55, 0.6875, 0.5, 0.6875, 0.5, 0.625, 0.55, 0.125, 0.55, 0.1875, 0.5, 0.1875, 0.5, 0.125, 0.55, 0.5625, 0.55, 0.625, 0.5, 0.625, 0.5, 0.5625, 0.55, 0.0625, 0.55, 0.125, 0.5, 0.125, 0.5, 0.0625, 0.55, 0.5, 0.55, 0.5625, 0.5, 0.5625, 0.5, 0.5, 0.525, 0.0, 0.55, 0.0625, 0.5, 0.0625, 0.55, 0.4375, 0.55, 0.5, 0.5, 0.5, 0.5, 0.4375, 0.5, 0.875, 0.55, 0.875, 0.55, 0.9046, 0.5, 0.9094, 0.55, 0.375, 0.55, 0.4375, 0.5, 0.4375, 0.5, 0.375, 0.55, 0.8125, 0.55, 0.875, 0.5, 0.875, 0.5, 0.8125, 0.55, 0.3125, 0.55, 0.375, 0.5, 0.375, 0.5, 0.3125, 0.55, 0.75, 0.55, 0.8125, 0.5, 0.8125, 0.5, 0.75, 0.475, 0.0, 0.5, 0.0625, 0.45, 0.0625, 0.5, 0.4375, 0.5, 0.5, 0.45, 0.5, 0.45, 0.4375, 0.45, 0.875, 0.5, 0.875, 0.5, 0.9094, 0.45, 0.9046, 0.5, 0.375, 0.5, 0.4375, 0.45, 0.4375, 0.45, 0.375, 0.5, 0.8125, 0.5, 0.875, 0.45, 0.875, 0.45, 0.8125, 0.5, 0.3125, 0.5, 0.375, 0.45, 0.375, 0.45, 0.3125, 0.5, 0.75, 0.5, 0.8125, 0.45, 0.8125, 0.45, 0.75, 0.5, 0.25, 0.5, 0.3125, 0.45, 0.3125, 0.45, 0.25, 0.5, 0.6875, 0.5, 0.75, 0.45, 0.75, 0.45, 0.6875, 0.5, 0.1875, 0.5, 0.25, 0.45, 0.25, 0.45, 0.1875, 0.5, 0.625, 0.5, 0.6875, 0.45, 0.6875, 0.45, 0.625, 0.5, 0.125, 0.5, 0.1875, 0.45, 0.1875, 0.45, 0.125, 0.5, 0.5625, 0.5, 0.625, 0.45, 0.625, 0.45, 0.5625, 0.5, 0.0625, 0.5, 0.125, 0.45, 0.125, 0.45, 0.0625, 0.5, 0.5, 0.5, 0.5625, 0.45, 0.5625, 0.45, 0.5, 0.45, 0.6875, 0.45, 0.75, 0.4, 0.75, 0.4, 0.6875, 0.45, 0.1875, 0.45, 0.25, 0.4, 0.25, 0.4, 0.1875, 0.45, 0.625, 0.45, 0.6875, 0.4, 0.6875, 0.4, 0.625, 0.45, 0.125, 0.45, 0.1875, 0.4, 0.1875, 0.4, 0.125, 0.45, 0.5625, 0.45, 0.625, 0.4, 0.625, 0.4, 0.5625, 0.45, 0.0625, 0.45, 0.125, 0.4, 0.125, 0.4, 0.0625, 0.45, 0.5, 0.45, 0.5625, 0.4, 0.5625, 0.4, 0.5, 0.425, 0.0, 0.45, 0.0625, 0.4, 0.0625, 0.45, 0.4375, 0.45, 0.5, 0.4, 0.5, 0.4, 0.4375, 0.4, 0.875, 0.45, 0.875, 0.45, 0.9046, 0.4, 0.8874, 0.45, 0.375, 0.45, 0.4375, 0.4, 0.4375, 0.4, 0.375, 0.45, 0.8125, 0.45, 0.875, 0.4, 0.875, 0.4, 0.8125, 0.45, 0.3125, 0.45, 0.375, 0.4, 0.375, 0.4, 0.3125, 0.45, 0.75, 0.45, 0.8125, 0.4, 0.8125, 0.4, 0.75, 0.45, 0.25, 0.45, 0.3125, 0.4, 0.3125, 0.4, 0.25, 0.4, 0.4375, 0.4, 0.5, 0.35, 0.5, 0.35, 0.4375, 0.3822, 0.875, 0.4, 0.875, 0.4, 0.8874, 0.4, 0.375, 0.4, 0.4375, 0.35, 0.4375, 0.35, 0.375, 0.35, 0.8125, 0.4, 0.8125, 0.4, 0.875, 0.3822, 0.875, 0.35, 0.8415, 0.4, 0.3125, 0.4, 0.375, 0.35, 0.375, 0.35, 0.3125, 0.4, 0.75, 0.4, 0.8125, 0.35, 0.8125, 0.35, 0.75, 0.4, 0.25, 0.4, 0.3125, 0.35, 0.3125, 0.35, 0.25, 0.4, 0.6875, 0.4, 0.75, 0.35, 0.75, 0.35, 0.6875, 0.4, 0.1875, 0.4, 0.25, 0.35, 0.25, 0.35, 0.1875, 0.4, 0.625, 0.4, 0.6875, 0.35, 0.6875, 0.35, 0.625, 0.4, 0.125, 0.4, 0.1875, 0.35, 0.1875, 0.35, 0.125, 0.4, 0.5625, 0.4, 0.625, 0.35, 0.625, 0.35, 0.5625, 0.4, 0.0625, 0.4, 0.125, 0.35, 0.125, 0.35, 0.0625, 0.4, 0.5, 0.4, 0.5625, 0.35, 0.5625, 0.35, 0.5, 0.375, 0.0, 0.4, 0.0625, 0.35, 0.0625, 0.35, 0.1875, 0.35, 0.25, 0.3, 0.25, 0.3, 0.1875, 0.3, 0.625, 0.35, 0.625, 0.35, 0.6875, 0.3049, 0.6875, 0.3, 0.6382, 0.35, 0.125, 0.35, 0.1875, 0.3, 0.1875, 0.3, 0.125, 0.35, 0.5625, 0.35, 0.625, 0.3, 0.625, 0.3, 0.5625, 0.35, 0.0625, 0.35, 0.125, 0.3, 0.125, 0.3, 0.0625, 0.35, 0.5, 0.35, 0.5625, 0.3, 0.5625, 0.3, 0.5, 0.325, 0.0, 0.35, 0.0625, 0.3, 0.0625, 0.35, 0.4375, 0.35, 0.5, 0.3, 0.5, 0.3, 0.4375, 0.35, 0.375, 0.35, 0.4375, 0.3, 0.4375, 0.3, 0.375, 0.3348, 0.8125, 0.35, 0.8125, 0.35, 0.8415, 0.35, 0.3125, 0.35, 0.375, 0.3, 0.375, 0.3, 0.3125, 0.3155, 0.75, 0.35, 0.75, 0.35, 0.8125, 0.3348, 0.8125, 0.35, 0.25, 0.35, 0.3125, 0.3, 0.3125, 0.3, 0.25, 0.3049, 0.6875, 0.35, 0.6875, 0.35, 0.75, 0.3155, 0.75, 0.3, 0.375, 0.3, 0.4375, 0.25, 0.4375, 0.25, 0.375, 0.3, 0.3125, 0.3, 0.375, 0.25, 0.375, 0.25, 0.3125, 0.3, 0.25, 0.3, 0.3125, 0.25, 0.3125, 0.25, 0.25, 0.3, 0.1875, 0.3, 0.25, 0.25, 0.25, 0.25, 0.1875, 0.2989, 0.625, 0.3, 0.625, 0.3, 0.6382, 0.3, 0.125, 0.3, 0.1875, 0.25, 0.1875, 0.25, 0.125, 0.2961, 0.5625, 0.3, 0.5625, 0.3, 0.625, 0.2989, 0.625, 0.3, 0.0625, 0.3, 0.125, 0.25, 0.125, 0.25, 0.0625, 0.25, 0.553, 0.25, 0.5, 0.3, 0.5, 0.3, 0.5625, 0.2961, 0.5625, 0.296, 0.553, 0.275, 0.0, 0.3, 0.0625, 0.25, 0.0625, 0.3, 0.4375, 0.3, 0.5, 0.25, 0.5, 0.25, 0.4375, 0.2, 0.625, 0.2011, 0.625, 0.2, 0.6382, 0.25, 0.125, 0.25, 0.1875, 0.2, 0.1875, 0.2, 0.125, 0.2, 0.625, 0.2, 0.5625, 0.2039, 0.5625, 0.2011, 0.625, 0.25, 0.0625, 0.25, 0.125, 0.2, 0.125, 0.2, 0.0625, 0.2, 0.5625, 0.2, 0.5, 0.25, 0.5, 0.25, 0.553, 0.204, 0.553, 0.2039, 0.5625, 0.225, 0.0, 0.25, 0.0625, 0.2, 0.0625, 0.25, 0.4375, 0.25, 0.5, 0.2, 0.5, 0.2, 0.4375, 0.25, 0.375, 0.25, 0.4375, 0.2, 0.4375, 0.2, 0.375, 0.25, 0.3125, 0.25, 0.375, 0.2, 0.375, 0.2, 0.3125, 0.25, 0.25, 0.25, 0.3125, 0.2, 0.3125, 0.2, 0.25, 0.25, 0.1875, 0.25, 0.25, 0.2, 0.25, 0.2, 0.1875, 0.2, 0.375, 0.2, 0.4375, 0.15, 0.4375, 0.15, 0.375, 0.15, 0.8125, 0.1652, 0.8125, 0.15, 0.8415, 0.2, 0.3125, 0.2, 0.375, 0.15, 0.375, 0.15, 0.3125, 0.15, 0.8125, 0.15, 0.75, 0.1845, 0.75, 0.1652, 0.8125, 0.2, 0.25, 0.2, 0.3125, 0.15, 0.3125, 0.15, 0.25, 0.15, 0.75, 0.15, 0.6875, 0.1951, 0.6875, 0.1845, 0.75, 0.2, 0.1875, 0.2, 0.25, 0.15, 0.25, 0.15, 0.1875, 0.2, 0.6382, 0.1951, 0.6875, 0.15, 0.6875, 0.15, 0.625, 0.2, 0.625, 0.2, 0.125, 0.2, 0.1875, 0.15, 0.1875, 0.15, 0.125, 0.2, 0.5625, 0.2, 0.625, 0.15, 0.625, 0.15, 0.5625, 0.2, 0.0625, 0.2, 0.125, 0.15, 0.125, 0.15, 0.0625, 0.2, 0.5, 0.2, 0.5625, 0.15, 0.5625, 0.15, 0.5, 0.175, 0.0, 0.2, 0.0625, 0.15, 0.0625, 0.2, 0.4375, 0.2, 0.5, 0.15, 0.5, 0.15, 0.4375, 0.15, 0.125, 0.15, 0.1875, 0.1, 0.1875, 0.1, 0.125, 0.15, 0.5625, 0.15, 0.625, 0.1, 0.625, 0.1, 0.5625, 0.15, 0.0625, 0.15, 0.125, 0.1, 0.125, 0.1, 0.0625, 0.15, 0.5, 0.15, 0.5625, 0.1, 0.5625, 0.1, 0.5, 0.125, 0.0, 0.15, 0.0625, 0.1, 0.0625, 0.15, 0.4375, 0.15, 0.5, 0.1, 0.5, 0.1, 0.4375, 0.1, 0.875, 0.1178, 0.875, 0.1, 0.8874, 0.15, 0.375, 0.15, 0.4375, 0.1, 0.4375, 0.1, 0.375, 0.15, 0.8415, 0.1178, 0.875, 0.1, 0.875, 0.1, 0.8125, 0.15, 0.8125, 0.15, 0.3125, 0.15, 0.375, 0.1, 0.375, 0.1, 0.3125, 0.15, 0.75, 0.15, 0.8125, 0.1, 0.8125, 0.1, 0.75, 0.15, 0.25, 0.15, 0.3125, 0.1, 0.3125, 0.1, 0.25, 0.15, 0.6875, 0.15, 0.75, 0.1, 0.75, 0.1, 0.6875, 0.15, 0.1875, 0.15, 0.25, 0.1, 0.25, 0.1, 0.1875, 0.15, 0.625, 0.15, 0.6875, 0.1, 0.6875, 0.1, 0.625, 0.1, 0.3125, 0.1, 0.375, 0.05, 0.375, 0.05, 0.3125, 0.1, 0.75, 0.1, 0.8125, 0.05, 0.8125, 0.05, 0.75, 0.1, 0.25, 0.1, 0.3125, 0.05, 0.3125, 0.05, 0.25, 0.1, 0.6875, 0.1, 0.75, 0.05, 0.75, 0.05, 0.6875, 0.1, 0.1875, 0.1, 0.25, 0.05, 0.25, 0.05, 0.1875, 0.1, 0.625, 0.1, 0.6875, 0.05, 0.6875, 0.05, 0.625, 0.1, 0.125, 0.1, 0.1875, 0.05, 0.1875, 0.05, 0.125, 0.1, 0.5625, 0.1, 0.625, 0.05, 0.625, 0.05, 0.5625, 0.1, 0.0625, 0.1, 0.125, 0.05, 0.125, 0.05, 0.0625, 0.1, 0.5, 0.1, 0.5625, 0.05, 0.5625, 0.05, 0.5, 0.075, 0.0, 0.1, 0.0625, 0.05, 0.0625, 0.1, 0.4375, 0.1, 0.5, 0.05, 0.5, 0.05, 0.4375, 0.05, 0.9046, 0.05, 0.875, 0.1, 0.875, 0.1, 0.8874, 0.1, 0.375, 0.1, 0.4375, 0.05, 0.4375, 0.05, 0.375, 0.1, 0.8125, 0.1, 0.875, 0.05, 0.875, 0.05, 0.8125, 0.05, 0.0625, 0.05, 0.125, 2.98e-08, 0.125, 8.941e-08, 0.0625, 0.05, 0.5, 0.05, 0.5625, 2.98e-08, 0.5625, 2.98e-08, 0.5, 0.025, 0.0, 0.05, 0.0625, 8.941e-08, 0.0625, 0.05, 0.4375, 0.05, 0.5, 2.98e-08, 0.5, 2.98e-08, 0.4375, 6.26e-08, 0.9094, 2.98e-08, 0.875, 0.05, 0.875, 0.05, 0.9046, 0.05, 0.375, 0.05, 0.4375, 2.98e-08, 0.4375, 2.98e-08, 0.375, 0.05, 0.8125, 0.05, 0.875, 2.98e-08, 0.875, 2.98e-08, 0.8125, 0.05, 0.3125, 0.05, 0.375, 2.98e-08, 0.375, 2.98e-08, 0.3125, 0.05, 0.75, 0.05, 0.8125, 2.98e-08, 0.8125, 0.0, 0.75, 0.05, 0.25, 0.05, 0.3125, 2.98e-08, 0.3125, 0.0, 0.25, 0.05, 0.6875, 0.05, 0.75, 0.0, 0.75, 2.98e-08, 0.6875, 0.05, 0.1875, 0.05, 0.25, 0.0, 0.25, 2.98e-08, 0.1875, 0.05, 0.625, 0.05, 0.6875, 2.98e-08, 0.6875, 2.98e-08, 0.625, 0.05, 0.125, 0.05, 0.1875, 2.98e-08, 0.1875, 2.98e-08, 0.125, 0.05, 0.5625, 0.05, 0.625, 2.98e-08, 0.625, 2.98e-08, 0.5625, 1.0, 0.75, 1.0, 0.8125, 0.95, 0.8125, 0.95, 0.75, 1.0, 0.25, 1.0, 0.3125, 0.95, 0.3125, 0.95, 0.25, 1.0, 0.6875, 1.0, 0.75, 0.95, 0.75, 0.95, 0.6875, 1.0, 0.1875, 1.0, 0.25, 0.95, 0.25, 0.95, 0.1875, 1.0, 0.625, 1.0, 0.6875, 0.95, 0.6875, 0.95, 0.625, 1.0, 0.125, 1.0, 0.1875, 0.95, 0.1875, 0.95, 0.125, 1.0, 0.5625, 1.0, 0.625, 0.95, 0.625, 0.95, 0.5625, 1.0, 0.0625, 1.0, 0.125, 0.95, 0.125, 0.95, 0.0625, 1.0, 0.5, 1.0, 0.5625, 0.95, 0.5625, 0.95, 0.5, 0.975, 0.0, 1.0, 0.0625, 0.95, 0.0625, 1.0, 0.4375, 1.0, 0.5, 0.95, 0.5, 0.95, 0.4375, 0.95, 0.9046, 0.95, 0.875, 1.0, 0.875, 1.0, 0.9094, 1.0, 0.375, 1.0, 0.4375, 0.95, 0.4375, 0.95, 0.375, 1.0, 0.8125, 1.0, 0.875, 0.95, 0.875, 0.95, 0.8125, 1.0, 0.3125, 1.0, 0.375, 0.95, 0.375, 0.95, 0.3125, 0.95, 0.5, 0.95, 0.5625, 0.9, 0.5625, 0.9, 0.5, 0.925, 0.0, 0.95, 0.0625, 0.9, 0.0625, 0.95, 0.4375, 0.95, 0.5, 0.9, 0.5, 0.9, 0.4375, 0.9, 0.875, 0.95, 0.875, 0.95, 0.9046, 0.9, 0.8874, 0.95, 0.375, 0.95, 0.4375, 0.9, 0.4375, 0.9, 0.375, 0.95, 0.8125, 0.95, 0.875, 0.9, 0.875, 0.9, 0.8125, 0.95, 0.3125, 0.95, 0.375, 0.9, 0.375, 0.9, 0.3125, 0.95, 0.75, 0.95, 0.8125, 0.9, 0.8125, 0.9, 0.75, 0.95, 0.25, 0.95, 0.3125, 0.9, 0.3125, 0.9, 0.25, 0.95, 0.6875, 0.95, 0.75, 0.9, 0.75, 0.9, 0.6875, 0.95, 0.1875, 0.95, 0.25, 0.9, 0.25, 0.9, 0.1875, 0.95, 0.625, 0.95, 0.6875, 0.9, 0.6875, 0.9, 0.625, 0.95, 0.125, 0.95, 0.1875, 0.9, 0.1875, 0.9, 0.125, 0.95, 0.5625, 0.95, 0.625, 0.9, 0.625, 0.9, 0.5625, 0.95, 0.0625, 0.95, 0.125, 0.9, 0.125, 0.9, 0.0625, 0.9, 0.25, 0.9, 0.3125, 0.85, 0.3125, 0.85, 0.25, 0.9, 0.6875, 0.9, 0.75, 0.85, 0.75, 0.85, 0.6875, 0.9, 0.1875, 0.9, 0.25, 0.85, 0.25, 0.85, 0.1875, 0.9, 0.625, 0.9, 0.6875, 0.85, 0.6875, 0.85, 0.625, 0.9, 0.125, 0.9, 0.1875, 0.85, 0.1875, 0.85, 0.125, 0.9, 0.5625, 0.9, 0.625, 0.85, 0.625, 0.85, 0.5625, 0.9, 0.0625, 0.9, 0.125, 0.85, 0.125, 0.85, 0.0625, 0.9, 0.5, 0.9, 0.5625, 0.85, 0.5625, 0.85, 0.5, 0.875, 0.0, 0.9, 0.0625, 0.85, 0.0625, 0.9, 0.4375, 0.9, 0.5, 0.85, 0.5, 0.85, 0.4375, 0.9, 0.875, 0.9, 0.8874, 0.8822, 0.875, 0.9, 0.375, 0.9, 0.4375, 0.85, 0.4375, 0.85, 0.375, 0.85, 0.8125, 0.9, 0.8125, 0.9, 0.875, 0.8822, 0.875, 0.85, 0.8415, 0.9, 0.3125, 0.9, 0.375, 0.85, 0.375, 0.85, 0.3125, 0.9, 0.75, 0.9, 0.8125, 0.85, 0.8125, 0.85, 0.75, 0.825, 0.0, 0.85, 0.0625, 0.8, 0.0625, 0.85, 0.4375, 0.85, 0.5, 0.8, 0.5, 0.8, 0.4375, 0.85, 0.375, 0.85, 0.4375, 0.8, 0.4375, 0.8, 0.375, 0.85, 0.8125, 0.85, 0.8415, 0.8348, 0.8125, 0.85, 0.3125, 0.85, 0.375, 0.8, 0.375, 0.8, 0.3125, 0.85, 0.75, 0.85, 0.8125, 0.8348, 0.8125, 0.8155, 0.75, 0.85, 0.25, 0.85, 0.3125, 0.8, 0.3125, 0.8, 0.25, 0.85, 0.6875, 0.85, 0.75, 0.8155, 0.75, 0.8049, 0.6875, 0.85, 0.1875, 0.85, 0.25, 0.8, 0.25, 0.8, 0.1875, 0.85, 0.625, 0.85, 0.6875, 0.8049, 0.6875, 0.8, 0.6382, 0.8, 0.625, 0.85, 0.125, 0.85, 0.1875, 0.8, 0.1875, 0.8, 0.125, 0.85, 0.5625, 0.85, 0.625, 0.8, 0.625, 0.8, 0.5625, 0.85, 0.0625, 0.85, 0.125, 0.8, 0.125, 0.8, 0.0625, 0.85, 0.5, 0.85, 0.5625, 0.8, 0.5625, 0.8, 0.5, 0.8, 0.1875, 0.8, 0.25, 0.75, 0.25, 0.75, 0.1875, 0.8, 0.625, 0.8, 0.6382, 0.7989, 0.625, 0.8, 0.125, 0.8, 0.1875, 0.75, 0.1875, 0.75, 0.125, 0.8, 0.5625, 0.8, 0.625, 0.7989, 0.625, 0.7961, 0.5625, 0.8, 0.0625, 0.8, 0.125, 0.75, 0.125, 0.75, 0.0625, 0.75, 0.5, 0.8, 0.5, 0.8, 0.5625, 0.7961, 0.5625, 0.796, 0.553, 0.75, 0.553, 0.775, 0.0, 0.8, 0.0625, 0.75, 0.0625, 0.8, 0.4375, 0.8, 0.5, 0.75, 0.5, 0.75, 0.4375, 0.8, 0.375, 0.8, 0.4375, 0.75, 0.4375, 0.75, 0.375, 0.8, 0.3125, 0.8, 0.375, 0.75, 0.375, 0.75, 0.3125, 0.8, 0.25, 0.8, 0.3125, 0.75, 0.3125, 0.75, 0.25, 0.3787, 0.1587, 0.4021, 0.1567, 0.4066, 0.156, 0.4236, 0.1531, 0.4425, 0.1481, 0.4579, 0.1421, 0.4633, 0.1389, 0.4695, 0.1342, 0.4709, 0.1323, 0.4728, 0.1283, 0.4734, 0.125, 0.4728, 0.1217, 0.4709, 0.1177, 0.4695, 0.1158, 0.4633, 0.1111, 0.4579, 0.1079, 0.4425, 0.1019, 0.4236, 0.09693, 0.4066, 0.09402, 0.4021, 0.09332, 0.3787, 0.09127, 0.375, 0.09116, 0.375, 0.1588, 0.3787, 0.6587, 0.4021, 0.6567, 0.4066, 0.656, 0.4236, 0.6531, 0.4425, 0.6481, 0.4579, 0.6421, 0.4633, 0.6389, 0.4695, 0.6342, 0.4709, 0.6323, 0.4728, 0.6283, 0.4734, 0.625, 0.4728, 0.6217, 0.4709, 0.6177, 0.4695, 0.6158, 0.4633, 0.6111, 0.4579, 0.6079, 0.4425, 0.6019, 0.4236, 0.5969, 0.4066, 0.594, 0.4021, 0.5933, 0.3787, 0.5913, 0.375, 0.5912, 0.375, 0.6588, 0.25, 0.6604, 0.375, 0.6588, 0.375, 0.5912, 0.25, 0.5896, 0.125, 0.5912, 0.125, 0.6588])
me_sphere.materials.append(None)
me_sphere.update()
me_cube_001 = bpy.data.meshes.new('Cube.001')
me_cube_001.from_pydata([(-0.8775, -0.8775, -1.0), (-0.585, 0.8715, 0.236), (0.585, 0.8715, 0.821), (-0.585, 0.8715, -0.349), (0.6501, 0.8715, 0.8006), (0.0, 0.8715, -0.349), (0.585, 0.8715, -0.349), (0.7039, 0.8715, 0.7429), (-0.5199, 0.8715, -0.3694), (0.06508, 0.8715, -0.3694), (0.7372, 0.8715, 0.658), (-0.4661, 0.8715, -0.4271), (0.0, 0.8715, 0.236), (0.7442, 0.8715, 0.5604), (-0.5199, 0.8715, 0.2156), (-0.4328, 0.8715, -0.5121), (0.7236, 0.8715, 0.467), (0.1189, 0.8715, -0.4271), (0.0, 0.8715, 0.821), (0.6791, 0.8715, 0.3941), (-0.4259, 0.8715, -0.6097), (0.6501, 0.8715, -0.3694), (0.6183, 0.8715, 0.3542), (-0.4661, 0.8715, 0.1579), (-0.4465, 0.8715, -0.703), (0.1522, 0.8715, -0.5121), (0.5518, 0.8715, 0.3542), (0.585, 0.8715, 0.236), (-0.8775, -1.0, -0.8775), (0.491, 0.8715, 0.3941), (-0.491, 0.8715, -0.776), (0.4465, 0.8715, 0.467), (0.1591, 0.8715, -0.6097), (0.06508, 0.8715, 0.2156), (0.4259, 0.8715, 0.5604), (-0.5518, 0.8715, -0.8159), (-0.4328, 0.8715, 0.07293), (0.4328, 0.8715, 0.658), (0.1386, 0.8715, -0.703), (-0.6183, 0.8715, -0.8159), (0.7039, 0.8715, -0.4271), (0.4661, 0.8715, 0.7429), (-0.4259, 0.8715, -0.02467), (-0.6791, 0.8715, -0.776), (0.5199, 0.8715, 0.8006), (0.09405, 0.8715, -0.776), (-0.585, 0.8715, 0.821), (-0.7236, 0.8715, -0.703), (0.7372, 0.8715, -0.5121), (-0.7442, 0.8715, -0.6097), (0.03327, 0.8715, -0.8159), (0.1189, 0.8715, 0.1579), (-0.7372, 0.8715, -0.5121), (-0.4465, 0.8715, -0.118), (-0.03327, 0.8715, -0.8159), (0.6501, 0.8715, 0.2156), (-0.7039, 0.8715, -0.4271), (-0.491, 0.8715, -0.1909), (-0.6501, 0.8715, -0.3694), (-0.09405, 0.8715, -0.776), (0.7442, 0.8715, -0.6097), (-0.1386, 0.8715, -0.703), (-1.0, -0.8775, -0.8775), (0.1522, 0.8715, 0.07293), (-0.5518, 0.8715, -0.2309), (-0.1591, 0.8715, -0.6097), (0.7236, 0.8715, -0.703), (-0.1522, 0.8715, -0.5121), (0.06508, 0.8715, 0.8006), (-0.6183, 0.8715, -0.2309), (0.7039, 0.8715, 0.1579), (-0.1189, 0.8715, -0.4271), (-0.8775, -1.0, 0.8775), (-0.6791, 0.8715, -0.1909), (-0.06508, 0.8715, -0.3694), (0.6791, 0.8715, -0.776), (-0.7236, 0.8715, -0.118), (0.1591, 0.8715, -0.02467), (0.6183, 0.8715, -0.8159), (0.1189, 0.8715, 0.7429), (-0.7442, 0.8715, -0.02467), (0.1386, 0.8715, -0.118), (0.7372, 0.8715, 0.07293), (-0.7372, 0.8715, 0.07293), (0.5518, 0.8715, -0.8159), (-0.7039, 0.8715, 0.1579), (-0.5199, 0.8715, 0.8006), (0.09405, 0.8715, -0.1909), (0.491, 0.8715, -0.776), (-0.6501, 0.8715, 0.2156), (-0.8775, -0.8775, 1.0), (0.4465, 0.8715, -0.703), (0.7442, 0.8715, -0.02467), (0.03327, 0.8715, -0.2309), (0.4259, 0.8715, -0.6097), (0.1522, 0.8715, 0.658), (-0.4661, 0.8715, 0.7429), (-0.03327, 0.8715, -0.2309), (0.4328, 0.8715, -0.5121), (0.7236, 0.8715, -0.118), (-1.0, -0.8775, 0.8775), (0.4661, 0.8715, -0.4271), (-0.09405, 0.8715, -0.1909), (0.5199, 0.8715, -0.3694), (0.6791, 0.8715, -0.1909), (-0.8775, 0.8775, -1.0), (-0.1386, 0.8715, -0.118), (0.1591, 0.8715, 0.5604), (0.6183, 0.8715, -0.2309), (-0.1591, 0.8715, -0.02467), (-0.4328, 0.8715, 0.658), (-1.0, 0.8775, -0.8775), (0.5518, 0.8715, -0.2309), (-0.1522, 0.8715, 0.07293), (0.1386, 0.8715, 0.467), (-0.8775, 1.0, -0.8775), (-0.1189, 0.8715, 0.1579), (0.491, 0.8715, -0.1909), (-0.06508, 0.8715, 0.2156), (-0.4259, 0.8715, 0.5604), (0.09405, 0.8715, 0.3941), (0.4465, 0.8715, -0.118), (-0.8775, 0.8775, 1.0), (0.03327, 0.8715, 0.3542), (-0.8775, 1.0, 0.8775), (0.4259, 0.8715, -0.02467), (-1.0, 0.8775, 0.8775), (-0.03327, 0.8715, 0.3542), (0.4328, 0.8715, 0.07293), (-0.4465, 0.8715, 0.467), (0.8775, -0.8775, -1.0), (0.4661, 0.8715, 0.1579), (-0.09405, 0.8715, 0.3941), (0.5199, 0.8715, 0.2156), (-0.491, 0.8715, 0.3941), (1.0, -0.8775, -0.8775), (-0.1386, 0.8715, 0.467), (0.8775, -1.0, -0.8775), (0.8775, -0.8775, 1.0), (-0.5518, 0.8715, 0.3542), (-0.1591, 0.8715, 0.5604), (0.8775, -1.0, 0.8775), (1.0, -0.8775, 0.8775), (-0.1522, 0.8715, 0.658), (-0.6183, 0.8715, 0.3542), (0.8775, 0.8775, -1.0), (-0.1189, 0.8715, 0.7429), (0.8775, 1.0, -0.8775), (-0.6791, 0.8715, 0.3941), (-0.06508, 0.8715, 0.8006), (1.0, 0.8775, -0.8775), (0.8775, 0.8775, 1.0), (-0.7236, 0.8715, 0.467), (1.0, 0.8775, 0.8775), (0.8775, 1.0, 0.8775), (-0.7442, 0.8715, 0.5604), (-0.8775, 1.0, 0.2925), (-0.8775, 1.0, -0.2925), (-0.7372, 0.8715, 0.658), (-0.2925, 1.0, -0.8775), (0.2925, 1.0, -0.8775), (-0.7039, 0.8715, 0.7429), (0.2925, 1.0, 0.8775), (-0.2925, 1.0, 0.8775), (-0.6501, 0.8715, 0.8006), (0.8775, 1.0, -0.2925), (0.8775, 1.0, 0.2925), (-0.2925, 1.0, -0.2925), (0.2925, 1.0, -0.2925), (-0.2925, 1.0, 0.2925), (0.2925, 1.0, 0.2925), (-0.8775, 1.0, -0.585), (0.585, 1.0, -0.8775), (-0.585, 1.0, 0.8775), (0.8775, 1.0, 0.585), (-0.8775, 1.0, 0.585), (-0.8775, 1.0, 0.0), (-0.585, 1.0, -0.8775), (0.0, 1.0, -0.8775), (0.585, 1.0, 0.8775), (0.0, 1.0, 0.8775), (0.8775, 1.0, -0.585), (0.8775, 1.0, 0.0), (0.585, 1.0, -0.2925), (-0.585, 1.0, -0.2925), (0.0, 1.0, -0.2925), (0.585, 1.0, 0.2925), (-0.585, 1.0, 0.2925), (0.0, 1.0, 0.2925), (-0.2925, 1.0, -0.585), (0.2925, 1.0, -0.585), (-0.2925, 1.0, 0.0), (0.2925, 1.0, 0.0), (-0.2925, 1.0, 0.585), (0.2925, 1.0, 0.585), (-0.585, 1.0, 0.821), (-0.4661, 1.0, 0.7429), (-0.5199, 1.0, 0.8006), (-0.4328, 1.0, 0.658), (-0.4276, 1.0, 0.585), (-0.491, 1.0, 0.3941), (-0.5518, 1.0, 0.3542), (-0.585, 1.0, 0.3542), (-0.4259, 1.0, 0.5604), (-0.4465, 1.0, 0.467), (-0.7442, 1.0, 0.5604), (-0.7424, 1.0, 0.585), (-0.7236, 1.0, 0.467), (-0.6791, 1.0, 0.3941), (-0.6183, 1.0, 0.3542), (-0.7372, 1.0, 0.658), (-0.7039, 1.0, 0.7429), (-0.6501, 1.0, 0.8006), (0.0, 1.0, 0.821), (0.1189, 1.0, 0.7429), (0.06508, 1.0, 0.8006), (0.1522, 1.0, 0.658), (0.1574, 1.0, 0.585), (0.09405, 1.0, 0.3941), (0.03327, 1.0, 0.3542), (0.0, 1.0, 0.3542), (0.1591, 1.0, 0.5604), (0.1386, 1.0, 0.467), (-0.1591, 1.0, 0.5604), (-0.1574, 1.0, 0.585), (-0.1386, 1.0, 0.467), (-0.09405, 1.0, 0.3941), (-0.03327, 1.0, 0.3542), (-0.1522, 1.0, 0.658), (-0.1189, 1.0, 0.7429), (-0.06508, 1.0, 0.8006), (0.585, 1.0, 0.236), (0.7039, 1.0, 0.1579), (0.6501, 1.0, 0.2156), (0.7372, 1.0, 0.07293), (0.7424, 1.0, 0.0), (0.6791, 1.0, -0.1909), (0.6183, 1.0, -0.2309), (0.585, 1.0, -0.2309), (0.7442, 1.0, -0.02467), (0.7236, 1.0, -0.118), (0.4259, 1.0, -0.02467), (0.4276, 1.0, 0.0), (0.4465, 1.0, -0.118), (0.491, 1.0, -0.1909), (0.5518, 1.0, -0.2309), (0.4328, 1.0, 0.07293), (0.4661, 1.0, 0.1579), (0.5199, 1.0, 0.2156), (0.0, 1.0, 0.236), (0.1189, 1.0, 0.1579), (0.06508, 1.0, 0.2156), (0.1522, 1.0, 0.07293), (0.1574, 1.0, 0.0), (0.09405, 1.0, -0.1909), (0.03327, 1.0, -0.2309), (0.0, 1.0, -0.2309), (0.1591, 1.0, -0.02467), (0.1386, 1.0, -0.118), (-0.1591, 1.0, -0.02467), (-0.1574, 1.0, 0.0), (-0.1386, 1.0, -0.118), (-0.09405, 1.0, -0.1909), (-0.03327, 1.0, -0.2309), (-0.1522, 1.0, 0.07293), (-0.1189, 1.0, 0.1579), (-0.06508, 1.0, 0.2156), (0.585, 1.0, -0.349), (0.7039, 1.0, -0.4271), (0.6501, 1.0, -0.3694), (0.7372, 1.0, -0.5121), (0.7424, 1.0, -0.585), (0.6791, 1.0, -0.776), (0.6183, 1.0, -0.8159), (0.585, 1.0, -0.8159), (0.7442, 1.0, -0.6097), (0.7236, 1.0, -0.703), (0.4259, 1.0, -0.6097), (0.4276, 1.0, -0.585), (0.4465, 1.0, -0.703), (0.491, 1.0, -0.776), (0.5518, 1.0, -0.8159), (0.4328, 1.0, -0.5121), (0.4661, 1.0, -0.4271), (0.5199, 1.0, -0.3694), (-0.585, 1.0, 0.236), (-0.4661, 1.0, 0.1579), (-0.5199, 1.0, 0.2156), (-0.4328, 1.0, 0.07293), (-0.4276, 1.0, 0.0), (-0.491, 1.0, -0.1909), (-0.5518, 1.0, -0.2309), (-0.585, 1.0, -0.2309), (-0.4259, 1.0, -0.02467), (-0.4465, 1.0, -0.118), (-0.7442, 1.0, -0.02467), (-0.7424, 1.0, 0.0), (-0.7236, 1.0, -0.118), (-0.6791, 1.0, -0.1909), (-0.6183, 1.0, -0.2309), (-0.7372, 1.0, 0.07293), (-0.7039, 1.0, 0.1579), (-0.6501, 1.0, 0.2156), (0.0, 1.0, -0.349), (0.1189, 1.0, -0.4271), (0.06508, 1.0, -0.3694), (0.1522, 1.0, -0.5121), (0.1574, 1.0, -0.585), (0.09405, 1.0, -0.776), (0.03327, 1.0, -0.8159), (0.0, 1.0, -0.8159), (0.1591, 1.0, -0.6097), (0.1386, 1.0, -0.703), (-0.1591, 1.0, -0.6097), (-0.1574, 1.0, -0.585), (-0.1386, 1.0, -0.703), (-0.09405, 1.0, -0.776), (-0.03327, 1.0, -0.8159), (-0.1522, 1.0, -0.5121), (-0.1189, 1.0, -0.4271), (-0.06508, 1.0, -0.3694), (-0.585, 1.0, -0.349), (-0.4661, 1.0, -0.4271), (-0.5199, 1.0, -0.3694), (-0.4328, 1.0, -0.5121), (-0.4276, 1.0, -0.585), (-0.491, 1.0, -0.776), (-0.5518, 1.0, -0.8159), (-0.585, 1.0, -0.8159), (-0.4259, 1.0, -0.6097), (-0.4465, 1.0, -0.703), (-0.7442, 1.0, -0.6097), (-0.7424, 1.0, -0.585), (-0.7236, 1.0, -0.703), (-0.6791, 1.0, -0.776), (-0.6183, 1.0, -0.8159), (-0.7372, 1.0, -0.5121), (-0.7039, 1.0, -0.4271), (-0.6501, 1.0, -0.3694), (0.585, 1.0, 0.821), (0.7039, 1.0, 0.7429), (0.6501, 1.0, 0.8006), (0.7372, 1.0, 0.658), (0.7424, 1.0, 0.585), (0.6791, 1.0, 0.3941), (0.6183, 1.0, 0.3542), (0.585, 1.0, 0.3542), (0.7442, 1.0, 0.5604), (0.7236, 1.0, 0.467), (0.4259, 1.0, 0.5604), (0.4276, 1.0, 0.585), (0.4465, 1.0, 0.467), (0.491, 1.0, 0.3941), (0.5518, 1.0, 0.3542), (0.4328, 1.0, 0.658), (0.4661, 1.0, 0.7429), (0.5199, 1.0, 0.8006), (0.585, 1.0, 0.821)], [], [(137, 141, 72, 28), (150, 153, 142, 135), (151, 122, 90, 138), (62, 100, 126, 111), (339, 179, 154, 174, 343, 342, 340, 341), (0, 28, 62), (72, 90, 100), (105, 111, 115), (122, 124, 126), (130, 135, 137), (138, 141, 142), (145, 147, 150), (151, 153, 154), (105, 0, 62, 111), (28, 72, 100, 62), (90, 122, 126, 100), (115, 111, 126, 124, 175, 156, 176, 157, 171), (172, 147, 145, 105, 115, 177, 159, 178, 160), (124, 122, 151, 154, 179, 162, 180, 163, 173), (153, 150, 147, 181, 165, 182, 166, 174, 154), (130, 145, 150, 135), (151, 138, 142, 153), (141, 137, 135, 142), (0, 130, 137, 28), (138, 90, 72, 141), (105, 145, 130, 0), (269, 267, 183, 165, 181, 271, 270, 268), (233, 231, 186, 166, 182, 235, 234, 232), (323, 321, 184, 167, 189, 325, 324, 322), (305, 303, 185, 168, 190, 307, 306, 304), (287, 285, 187, 169, 191, 289, 288, 286), (251, 249, 188, 170, 192, 253, 252, 250), (197, 195, 173, 163, 193, 199, 198, 196), (215, 213, 180, 162, 194, 217, 216, 214), (221, 217, 194, 170, 188, 220, 219, 218, 222), (227, 220, 188, 169, 193, 224, 223, 225, 226), (228, 224, 193, 163, 180, 213, 230, 229), (203, 199, 193, 169, 187, 202, 201, 200, 204), (209, 202, 187, 156, 175, 206, 205, 207, 208), (210, 206, 175, 124, 173, 195, 212, 211), (257, 253, 192, 168, 185, 256, 255, 254, 258), (263, 256, 185, 167, 191, 260, 259, 261, 262), (264, 260, 191, 169, 188, 249, 266, 265), (293, 289, 191, 167, 184, 292, 291, 290, 294), (299, 292, 184, 157, 176, 296, 295, 297, 298), (300, 296, 176, 156, 187, 285, 302, 301), (311, 307, 190, 160, 178, 310, 309, 308, 312), (317, 310, 178, 159, 189, 314, 313, 315, 316), (318, 314, 189, 167, 185, 303, 320, 319), (329, 325, 189, 159, 177, 328, 327, 326, 330), (328, 177, 115, 171, 332, 331, 333, 334, 335), (332, 171, 157, 184, 321, 338, 337, 336), (239, 235, 182, 165, 183, 238, 237, 236, 240), (245, 238, 183, 168, 192, 242, 241, 243, 244), (246, 242, 192, 170, 186, 231, 248, 247), (275, 271, 181, 147, 172, 274, 273, 272, 276), (281, 274, 172, 160, 190, 278, 277, 279, 280), (282, 278, 190, 168, 183, 267, 284, 283), (343, 174, 166, 186, 346, 345, 344, 348, 347), (186, 170, 194, 350, 349, 351, 352, 353, 346), (194, 162, 179, 339, 357, 356, 355, 354, 350), (86, 46, 195, 197), (96, 86, 197, 196), (110, 96, 196, 198), (199, 203, 119, 110, 198), (129, 119, 203, 204), (134, 129, 204, 200), (201, 139, 134, 200), (209, 144, 139, 201, 202), (208, 148, 144, 209), (152, 148, 208, 207), (155, 152, 207, 205), (206, 210, 158, 155, 205), (161, 158, 210, 211), (161, 164, 46, 86, 96, 110, 119, 129, 134, 139, 144, 148, 152, 155, 158), (164, 161, 211, 212), (46, 164, 212, 195), (68, 18, 213, 215), (79, 68, 215, 214), (95, 79, 214, 216), (221, 107, 95, 216, 217), (114, 107, 221, 222), (120, 114, 222, 218), (219, 123, 120, 218), (220, 227, 127, 123, 219), (226, 132, 127, 227), (136, 132, 226, 225), (140, 136, 225, 223), (224, 228, 143, 140, 223), (146, 143, 228, 229), (149, 18, 68, 79, 95, 107, 114, 120, 123, 127, 132, 136, 140, 143, 146), (149, 146, 229, 230), (18, 149, 230, 213), (55, 27, 231, 233), (70, 55, 233, 232), (82, 70, 232, 234), (235, 239, 92, 82, 234), (99, 92, 239, 240), (104, 99, 240, 236), (237, 108, 104, 236), (245, 112, 108, 237, 238), (244, 117, 112, 245), (121, 117, 244, 243), (125, 121, 243, 241), (242, 246, 128, 125, 241), (131, 128, 246, 247), (131, 133, 27, 55, 70, 82, 92, 99, 104, 108, 112, 117, 121, 125, 128), (133, 131, 247, 248), (27, 133, 248, 231), (33, 12, 249, 251), (51, 33, 251, 250), (63, 51, 250, 252), (257, 77, 63, 252, 253), (81, 77, 257, 258), (87, 81, 258, 254), (255, 93, 87, 254), (256, 263, 97, 93, 255), (262, 102, 97, 263), (106, 102, 262, 261), (109, 106, 261, 259), (260, 264, 113, 109, 259), (116, 113, 264, 265), (118, 12, 33, 51, 63, 77, 81, 87, 93, 97, 102, 106, 109, 113, 116), (118, 116, 265, 266), (12, 118, 266, 249), (21, 6, 267, 269), (40, 21, 269, 268), (48, 40, 268, 270), (271, 275, 60, 48, 270), (66, 60, 275, 276), (75, 66, 276, 272), (273, 78, 75, 272), (281, 84, 78, 273, 274), (280, 88, 84, 281), (91, 88, 280, 279), (94, 91, 279, 277), (278, 282, 98, 94, 277), (101, 98, 282, 283), (101, 103, 6, 21, 40, 48, 60, 66, 75, 78, 84, 88, 91, 94, 98), (103, 101, 283, 284), (6, 103, 284, 267), (14, 1, 285, 287), (23, 14, 287, 286), (36, 23, 286, 288), (293, 42, 36, 288, 289), (53, 42, 293, 294), (57, 53, 294, 290), (291, 64, 57, 290), (292, 299, 69, 64, 291), (298, 73, 69, 299), (76, 73, 298, 297), (80, 76, 297, 295), (296, 300, 83, 80, 295), (85, 83, 300, 301), (89, 1, 14, 23, 36, 42, 53, 57, 64, 69, 73, 76, 80, 83, 85), (89, 85, 301, 302), (1, 89, 302, 285), (9, 5, 303, 305), (17, 9, 305, 304), (25, 17, 304, 306), (307, 311, 32, 25, 306), (38, 32, 311, 312), (45, 38, 312, 308), (309, 50, 45, 308), (317, 54, 50, 309, 310), (316, 59, 54, 317), (61, 59, 316, 315), (65, 61, 315, 313), (314, 318, 67, 65, 313), (71, 67, 318, 319), (71, 74, 5, 9, 17, 25, 32, 38, 45, 50, 54, 59, 61, 65, 67), (74, 71, 319, 320), (5, 74, 320, 303), (8, 3, 321, 323), (11, 8, 323, 322), (15, 11, 322, 324), (329, 20, 15, 324, 325), (24, 20, 329, 330), (30, 24, 330, 326), (327, 35, 30, 326), (328, 335, 39, 35, 327), (334, 43, 39, 335), (47, 43, 334, 333), (49, 47, 333, 331), (336, 52, 49, 331, 332), (56, 52, 336, 337), (58, 3, 8, 11, 15, 20, 24, 30, 35, 39, 43, 47, 49, 52, 56), (58, 56, 337, 338), (3, 58, 338, 321), (4, 2, 357, 339, 341), (7, 4, 341, 340), (10, 7, 340, 342), (13, 10, 342, 343, 347), (16, 13, 347, 348), (19, 16, 348, 344), (345, 22, 19, 344), (353, 26, 22, 345, 346), (352, 29, 26, 353), (31, 29, 352, 351), (34, 31, 351, 349), (37, 34, 349, 350, 354), (41, 37, 354, 355), (4, 7, 10, 13, 16, 19, 22, 26, 29, 31, 34, 37, 41, 44, 2), (44, 41, 355, 356), (2, 44, 356, 357)])
me_cube_001.polygons.foreach_set('material_index', [0, 0, 0, 0, 0, 0, 0, 0, 0, 0, 0, 0, 0, 0, 0, 0, 0, 0, 0, 0, 0, 0, 0, 0, 0, 0, 0, 0, 0, 0, 0, 0, 0, 0, 0, 0, 0, 0, 0, 0, 0, 0, 0, 0, 0, 0, 0, 0, 0, 0, 0, 0, 0, 0, 0, 0, 0, 0, 0, 0, 0, 0, 0, 0, 0, 0, 0, 0, 0, 0, 0, 0, 0, 0, 1, 0, 0, 0, 0, 0, 0, 0, 0, 0, 0, 0, 0, 0, 0, 0, 1, 0, 0, 0, 0, 0, 0, 0, 0, 0, 0, 0, 0, 0, 0, 0, 1, 0, 0, 0, 0, 0, 0, 0, 0, 0, 0, 0, 0, 0, 0, 0, 1, 0, 0, 1, 1, 1, 1, 1, 1, 1, 1, 1, 1, 1, 1, 1, 1, 1, 1, 0, 0, 0, 0, 0, 0, 0, 0, 0, 0, 0, 0, 0, 1, 0, 0, 0, 0, 0, 0, 0, 0, 0, 0, 0, 0, 0, 0, 0, 1, 0, 0, 0, 0, 0, 0, 0, 0, 0, 0, 0, 0, 0, 0, 0, 1, 0, 0, 0, 0, 0, 0, 0, 0, 0, 0, 0, 0, 0, 0, 0, 1, 0, 0])
_uv = me_cube_001.uv_layers.new(name='UVMap')
_uv.uv.foreach_set('vector', [0.3903, 0.7653, 0.6097, 0.7653, 0.6097, 0.9847, 0.3903, 0.9847, 0.3903, 0.5153, 0.6097, 0.5153, 0.6097, 0.7347, 0.3903, 0.7347, 0.6403, 0.5153, 0.8597, 0.5153, 0.8597, 0.7347, 0.6403, 0.7347, 0.3903, 0.01531, 0.6097, 0.01531, 0.6097, 0.2347, 0.3903, 0.2347, 0.6026, 0.4481, 0.6097, 0.4481, 0.6097, 0.4847, 0.5731, 0.4847, 0.5731, 0.4678, 0.5822, 0.4672, 0.5929, 0.463, 0.6001, 0.4563, 0.1403, 0.7347, 0.1403, 0.75, 0.125, 0.7347, 0.6097, 0.0, 0.625, 0.01531, 0.6097, 0.01531, 0.1403, 0.5153, 0.125, 0.5153, 0.1403, 0.5, 0.625, 0.2347, 0.6097, 0.25, 0.6097, 0.2347, 0.3597, 0.7347, 0.375, 0.7347, 0.3597, 0.75, 0.625, 0.7653, 0.6097, 0.7653, 0.6097, 0.75, 0.3597, 0.5153, 0.3597, 0.5, 0.375, 0.5153, 0.625, 0.4847, 0.6097, 0.5, 0.6097, 0.4847, 0.1403, 0.5153, 0.1403, 0.7347, 0.125, 0.7347, 0.125, 0.5153, 0.3903, 0.0, 0.6097, 0.0, 0.6097, 0.01531, 0.3903, 0.01531, 0.625, 0.01531, 0.625, 0.2347, 0.6097, 0.2347, 0.6097, 0.01531, 0.3903, 0.2653, 0.3903, 0.2347, 0.6097, 0.2347, 0.6097, 0.2653, 0.5731, 0.2653, 0.5366, 0.2653, 0.5, 0.2653, 0.4634, 0.2653, 0.4269, 0.2653, 0.3231, 0.5, 0.3597, 0.5, 0.3597, 0.5153, 0.1403, 0.5153, 0.1403, 0.5, 0.1769, 0.5, 0.2134, 0.5, 0.25, 0.5, 0.2866, 0.5, 0.6097, 0.2653, 0.625, 0.2653, 0.625, 0.4847, 0.6097, 0.4847, 0.6097, 0.4481, 0.6097, 0.4116, 0.6097, 0.375, 0.6097, 0.3384, 0.6097, 0.3019, 0.6097, 0.5153, 0.3903, 0.5153, 0.3903, 0.4847, 0.4269, 0.4847, 0.4634, 0.4847, 0.5, 0.4847, 0.5366, 0.4847, 0.5731, 0.4847, 0.6097, 0.4847, 0.3597, 0.7347, 0.3597, 0.5153, 0.3903, 0.5153, 0.3903, 0.7347, 0.6403, 0.5153, 0.6403, 0.7347, 0.6097, 0.7347, 0.6097, 0.5153, 0.6097, 0.7653, 0.3903, 0.7653, 0.3903, 0.7347, 0.6097, 0.7347, 0.1403, 0.7347, 0.3597, 0.7347, 0.3597, 0.75, 0.1403, 0.75, 0.625, 0.7653, 0.625, 0.9847, 0.6097, 0.9847, 0.6097, 0.7653, 0.1403, 0.5153, 0.3597, 0.5153, 0.3597, 0.7347, 0.1403, 0.7347, 0.4538, 0.4563, 0.4564, 0.4481, 0.4634, 0.4481, 0.4634, 0.4847, 0.4269, 0.4847, 0.4269, 0.4678, 0.436, 0.4672, 0.4466, 0.463, 0.527, 0.4563, 0.5295, 0.4481, 0.5366, 0.4481, 0.5366, 0.4847, 0.5, 0.4847, 0.5, 0.4678, 0.5091, 0.4672, 0.5197, 0.463, 0.4538, 0.31, 0.4564, 0.3019, 0.4634, 0.3019, 0.4634, 0.3384, 0.4269, 0.3384, 0.4269, 0.3215, 0.436, 0.3209, 0.4466, 0.3167, 0.4538, 0.3831, 0.4564, 0.375, 0.4634, 0.375, 0.4634, 0.4116, 0.4269, 0.4116, 0.4269, 0.3947, 0.436, 0.394, 0.4466, 0.3899, 0.527, 0.31, 0.5295, 0.3019, 0.5366, 0.3019, 0.5366, 0.3384, 0.5, 0.3384, 0.5, 0.3215, 0.5091, 0.3209, 0.5197, 0.3167, 0.527, 0.3831, 0.5295, 0.375, 0.5366, 0.375, 0.5366, 0.4116, 0.5, 0.4116, 0.5, 0.3947, 0.5091, 0.394, 0.5197, 0.3899, 0.6001, 0.31, 0.6026, 0.3019, 0.6097, 0.3019, 0.6097, 0.3384, 0.5731, 0.3384, 0.5731, 0.3215, 0.5822, 0.3209, 0.5929, 0.3167, 0.6001, 0.3831, 0.6026, 0.375, 0.6097, 0.375, 0.6097, 0.4116, 0.5731, 0.4116, 0.5731, 0.3947, 0.5822, 0.394, 0.5929, 0.3899, 0.57, 0.3949, 0.5731, 0.3947, 0.5731, 0.4116, 0.5366, 0.4116, 0.5366, 0.375, 0.5443, 0.375, 0.5443, 0.3792, 0.5493, 0.3868, 0.5584, 0.3923, 0.5443, 0.3708, 0.5443, 0.375, 0.5366, 0.375, 0.5366, 0.3384, 0.5731, 0.3384, 0.5731, 0.3553, 0.57, 0.3551, 0.5584, 0.3577, 0.5493, 0.3632, 0.5822, 0.356, 0.5731, 0.3553, 0.5731, 0.3384, 0.6097, 0.3384, 0.6097, 0.375, 0.6026, 0.375, 0.6001, 0.3669, 0.5929, 0.3601, 0.57, 0.3218, 0.5731, 0.3215, 0.5731, 0.3384, 0.5366, 0.3384, 0.5366, 0.3019, 0.5443, 0.3019, 0.5443, 0.306, 0.5493, 0.3136, 0.5584, 0.3192, 0.5443, 0.2977, 0.5443, 0.3019, 0.5366, 0.3019, 0.5366, 0.2653, 0.5731, 0.2653, 0.5731, 0.2822, 0.57, 0.282, 0.5584, 0.2845, 0.5493, 0.2901, 0.5822, 0.2828, 0.5731, 0.2822, 0.5731, 0.2653, 0.6097, 0.2653, 0.6097, 0.3019, 0.6026, 0.3019, 0.6001, 0.2937, 0.5929, 0.287, 0.4969, 0.3949, 0.5, 0.3947, 0.5, 0.4116, 0.4634, 0.4116, 0.4634, 0.375, 0.4711, 0.375, 0.4711, 0.3792, 0.4761, 0.3868, 0.4852, 0.3923, 0.4711, 0.3708, 0.4711, 0.375, 0.4634, 0.375, 0.4634, 0.3384, 0.5, 0.3384, 0.5, 0.3553, 0.4969, 0.3551, 0.4852, 0.3577, 0.4761, 0.3632, 0.5091, 0.356, 0.5, 0.3553, 0.5, 0.3384, 0.5366, 0.3384, 0.5366, 0.375, 0.5295, 0.375, 0.527, 0.3669, 0.5197, 0.3601, 0.4969, 0.3218, 0.5, 0.3215, 0.5, 0.3384, 0.4634, 0.3384, 0.4634, 0.3019, 0.4711, 0.3019, 0.4711, 0.306, 0.4761, 0.3136, 0.4852, 0.3192, 0.4711, 0.2977, 0.4711, 0.3019, 0.4634, 0.3019, 0.4634, 0.2653, 0.5, 0.2653, 0.5, 0.2822, 0.4969, 0.282, 0.4852, 0.2845, 0.4761, 0.2901, 0.5091, 0.2828, 0.5, 0.2822, 0.5, 0.2653, 0.5366, 0.2653, 0.5366, 0.3019, 0.5295, 0.3019, 0.527, 0.2937, 0.5197, 0.287, 0.4238, 0.3949, 0.4269, 0.3947, 0.4269, 0.4116, 0.3903, 0.4116, 0.3903, 0.375, 0.398, 0.375, 0.398, 0.3792, 0.403, 0.3868, 0.4121, 0.3923, 0.398, 0.3708, 0.398, 0.375, 0.3903, 0.375, 0.3903, 0.3384, 0.4269, 0.3384, 0.4269, 0.3553, 0.4238, 0.3551, 0.4121, 0.3577, 0.403, 0.3632, 0.436, 0.356, 0.4269, 0.3553, 0.4269, 0.3384, 0.4634, 0.3384, 0.4634, 0.375, 0.4564, 0.375, 0.4538, 0.3669, 0.4466, 0.3601, 0.4238, 0.3218, 0.4269, 0.3215, 0.4269, 0.3384, 0.3903, 0.3384, 0.3903, 0.3019, 0.398, 0.3019, 0.398, 0.306, 0.403, 0.3136, 0.4121, 0.3192, 0.398, 0.3019, 0.3903, 0.3019, 0.3903, 0.2653, 0.4269, 0.2653, 0.4269, 0.2822, 0.4238, 0.282, 0.4121, 0.2845, 0.403, 0.2901, 0.398, 0.2977, 0.4269, 0.2822, 0.4269, 0.2653, 0.4634, 0.2653, 0.4634, 0.3019, 0.4564, 0.3019, 0.4538, 0.2937, 0.4466, 0.287, 0.436, 0.2828, 0.4969, 0.468, 0.5, 0.4678, 0.5, 0.4847, 0.4634, 0.4847, 0.4634, 0.4481, 0.4711, 0.4481, 0.4711, 0.4523, 0.4761, 0.4599, 0.4852, 0.4655, 0.4711, 0.444, 0.4711, 0.4481, 0.4634, 0.4481, 0.4634, 0.4116, 0.5, 0.4116, 0.5, 0.4285, 0.4969, 0.4282, 0.4852, 0.4308, 0.4761, 0.4364, 0.5091, 0.4291, 0.5, 0.4285, 0.5, 0.4116, 0.5366, 0.4116, 0.5366, 0.4481, 0.5295, 0.4481, 0.527, 0.44, 0.5197, 0.4333, 0.4238, 0.468, 0.4269, 0.4678, 0.4269, 0.4847, 0.3903, 0.4847, 0.3903, 0.4481, 0.398, 0.4481, 0.398, 0.4523, 0.403, 0.4599, 0.4121, 0.4655, 0.398, 0.444, 0.398, 0.4481, 0.3903, 0.4481, 0.3903, 0.4116, 0.4269, 0.4116, 0.4269, 0.4285, 0.4238, 0.4282, 0.4121, 0.4308, 0.403, 0.4364, 0.436, 0.4291, 0.4269, 0.4285, 0.4269, 0.4116, 0.4634, 0.4116, 0.4634, 0.4481, 0.4564, 0.4481, 0.4538, 0.44, 0.4466, 0.4333, 0.5731, 0.4678, 0.5731, 0.4847, 0.5366, 0.4847, 0.5366, 0.4481, 0.5443, 0.4481, 0.5443, 0.4523, 0.5493, 0.4599, 0.5584, 0.4655, 0.57, 0.468, 0.5366, 0.4481, 0.5366, 0.4116, 0.5731, 0.4116, 0.5731, 0.4285, 0.57, 0.4282, 0.5584, 0.4308, 0.5493, 0.4364, 0.5443, 0.444, 0.5443, 0.4481, 0.5731, 0.4116, 0.6097, 0.4116, 0.6097, 0.4481, 0.6026, 0.4481, 0.6026, 0.4481, 0.6001, 0.44, 0.5929, 0.4333, 0.5822, 0.4291, 0.5731, 0.4285, 0.9333, 1.0, 1.0, 1.0, 1.0, 0.75, 0.9333, 0.75, 0.8667, 1.0, 0.9333, 1.0, 0.9333, 0.75, 0.8667, 0.75, 0.8, 1.0, 0.8667, 1.0, 0.8667, 0.75, 0.8, 0.75, 0.7502, 0.75, 0.7333, 0.75, 0.7333, 1.0, 0.8, 1.0, 0.8, 0.75, 0.6667, 1.0, 0.7333, 1.0, 0.7333, 0.75, 0.6667, 0.75, 0.6, 1.0, 0.6667, 1.0, 0.6667, 0.75, 0.6, 0.75, 0.5333, 0.75, 0.5333, 1.0, 0.6, 1.0, 0.6, 0.75, 0.4667, 0.5, 0.4667, 0.5, 0.5333, 0.5, 0.5333, 0.5, 0.5, 0.5, 0.4, 0.75, 0.4, 1.0, 0.4667, 1.0, 0.4667, 0.75, 0.3333, 1.0, 0.4, 1.0, 0.4, 0.75, 0.3333, 0.75, 0.2667, 1.0, 0.3333, 1.0, 0.3333, 0.75, 0.2667, 0.75, 0.2498, 0.75, 0.2, 0.75, 0.2, 1.0, 0.2667, 1.0, 0.2667, 0.75, 0.1333, 1.0, 0.2, 1.0, 0.2, 0.75, 0.1333, 0.75, 0.07165, 0.4106, 0.1524, 0.4693, 0.25, 0.49, 0.3476, 0.4693, 0.4284, 0.4106, 0.4783, 0.1928, 0.4887, 0.2249, 0.4578, 0.13, 0.3911, 0.4377, 0.2999, 0.4794, 0.2001, 0.4794, 0.1089, 0.4377, 0.04215, 0.3595, 0.01131, 0.2249, 0.02175, 0.3242, 0.06667, 1.0, 0.1333, 1.0, 0.1333, 0.75, 0.06667, 0.75, 4.47e-08, 1.0, 0.06667, 1.0, 0.06667, 0.75, 4.47e-08, 0.75, 0.9333, 1.0, 1.0, 1.0, 1.0, 0.75, 0.9333, 0.75, 0.8667, 1.0, 0.9333, 1.0, 0.9333, 0.75, 0.8667, 0.75, 0.8, 1.0, 0.8667, 1.0, 0.8667, 0.75, 0.8, 0.75, 0.7333, 0.75, 0.7333, 1.0, 0.8, 1.0, 0.8, 0.75, 0.7502, 0.75, 0.6667, 1.0, 0.7333, 1.0, 0.7333, 0.75, 0.6667, 0.75, 0.6, 1.0, 0.6667, 1.0, 0.6667, 0.75, 0.6, 0.75, 0.5333, 0.75, 0.5333, 1.0, 0.6, 1.0, 0.6, 0.75, 0.5, 0.5, 0.4667, 0.5, 0.4667, 0.5, 0.5333, 0.5, 0.5333, 0.5, 0.4, 0.75, 0.4, 1.0, 0.4667, 1.0, 0.4667, 0.75, 0.3333, 1.0, 0.4, 1.0, 0.4, 0.75, 0.3333, 0.75, 0.2667, 1.0, 0.3333, 1.0, 0.3333, 0.75, 0.2667, 0.75, 0.2498, 0.75, 0.2, 0.75, 0.2, 1.0, 0.2667, 1.0, 0.2667, 0.75, 0.1333, 1.0, 0.2, 1.0, 0.2, 0.75, 0.1333, 0.75, 0.1524, 0.4693, 0.25, 0.49, 0.3476, 0.4693, 0.4284, 0.4106, 0.4783, 0.1928, 0.4887, 0.2249, 0.4578, 0.13, 0.3911, 0.4377, 0.2999, 0.4794, 0.2001, 0.4794, 0.1089, 0.4377, 0.04215, 0.3595, 0.01131, 0.2249, 0.02175, 0.3242, 0.07165, 0.4106, 0.06667, 1.0, 0.1333, 1.0, 0.1333, 0.75, 0.06667, 0.75, 4.47e-08, 1.0, 0.06667, 1.0, 0.06667, 0.75, 4.47e-08, 0.75, 0.9333, 1.0, 1.0, 1.0, 1.0, 0.75, 0.9333, 0.75, 0.8667, 1.0, 0.9333, 1.0, 0.9333, 0.75, 0.8667, 0.75, 0.8, 1.0, 0.8667, 1.0, 0.8667, 0.75, 0.8, 0.75, 0.7502, 0.75, 0.7333, 0.75, 0.7333, 1.0, 0.8, 1.0, 0.8, 0.75, 0.6667, 1.0, 0.7333, 1.0, 0.7333, 0.75, 0.6667, 0.75, 0.6, 1.0, 0.6667, 1.0, 0.6667, 0.75, 0.6, 0.75, 0.5333, 0.75, 0.5333, 1.0, 0.6, 1.0, 0.6, 0.75, 0.4667, 0.5, 0.4667, 0.5, 0.5333, 0.5, 0.5333, 0.5, 0.5, 0.5, 0.4, 0.75, 0.4, 1.0, 0.4667, 1.0, 0.4667, 0.75, 0.3333, 1.0, 0.4, 1.0, 0.4, 0.75, 0.3333, 0.75, 0.2667, 1.0, 0.3333, 1.0, 0.3333, 0.75, 0.2667, 0.75, 0.2498, 0.75, 0.2, 0.75, 0.2, 1.0, 0.2667, 1.0, 0.2667, 0.75, 0.1333, 1.0, 0.2, 1.0, 0.2, 0.75, 0.1333, 0.75, 0.07165, 0.4106, 0.1524, 0.4693, 0.25, 0.49, 0.3476, 0.4693, 0.4284, 0.4106, 0.4783, 0.1928, 0.4887, 0.2249, 0.4578, 0.13, 0.3911, 0.4377, 0.2999, 0.4794, 0.2001, 0.4794, 0.1089, 0.4377, 0.04215, 0.3595, 0.01131, 0.2249, 0.02175, 0.3242, 0.06667, 1.0, 0.1333, 1.0, 0.1333, 0.75, 0.06667, 0.75, 4.47e-08, 1.0, 0.06667, 1.0, 0.06667, 0.75, 4.47e-08, 0.75, 0.9333, 1.0, 1.0, 1.0, 1.0, 0.75, 0.9333, 0.75, 0.8667, 1.0, 0.9333, 1.0, 0.9333, 0.75, 0.8667, 0.75, 0.8, 1.0, 0.8667, 1.0, 0.8667, 0.75, 0.8, 0.75, 0.7333, 0.75, 0.7333, 1.0, 0.8, 1.0, 0.8, 0.75, 0.7502, 0.75, 0.6667, 1.0, 0.7333, 1.0, 0.7333, 0.75, 0.6667, 0.75, 0.6, 1.0, 0.6667, 1.0, 0.6667, 0.75, 0.6, 0.75, 0.5333, 0.75, 0.5333, 1.0, 0.6, 1.0, 0.6, 0.75, 0.5, 0.5, 0.4667, 0.5, 0.4667, 0.5, 0.5333, 0.5, 0.5333, 0.5, 0.4, 0.75, 0.4, 1.0, 0.4667, 1.0, 0.4667, 0.75, 0.3333, 1.0, 0.4, 1.0, 0.4, 0.75, 0.3333, 0.75, 0.2667, 1.0, 0.3333, 1.0, 0.3333, 0.75, 0.2667, 0.75, 0.2498, 0.75, 0.2, 0.75, 0.2, 1.0, 0.2667, 1.0, 0.2667, 0.75, 0.1333, 1.0, 0.2, 1.0, 0.2, 0.75, 0.1333, 0.75, 0.1524, 0.4693, 0.25, 0.49, 0.3476, 0.4693, 0.4284, 0.4106, 0.4783, 0.1928, 0.4887, 0.2249, 0.4578, 0.13, 0.3911, 0.4377, 0.2999, 0.4794, 0.2001, 0.4794, 0.1089, 0.4377, 0.04215, 0.3595, 0.01131, 0.2249, 0.02175, 0.3242, 0.07165, 0.4106, 0.06667, 1.0, 0.1333, 1.0, 0.1333, 0.75, 0.06667, 0.75, 4.47e-08, 1.0, 0.06667, 1.0, 0.06667, 0.75, 4.47e-08, 0.75, 0.9333, 1.0, 1.0, 1.0, 1.0, 0.75, 0.9333, 0.75, 0.8667, 1.0, 0.9333, 1.0, 0.9333, 0.75, 0.8667, 0.75, 0.8, 1.0, 0.8667, 1.0, 0.8667, 0.75, 0.8, 0.75, 0.7502, 0.75, 0.7333, 0.75, 0.7333, 1.0, 0.8, 1.0, 0.8, 0.75, 0.6667, 1.0, 0.7333, 1.0, 0.7333, 0.75, 0.6667, 0.75, 0.6, 1.0, 0.6667, 1.0, 0.6667, 0.75, 0.6, 0.75, 0.5333, 0.75, 0.5333, 1.0, 0.6, 1.0, 0.6, 0.75, 0.4667, 0.5, 0.4667, 0.5, 0.5333, 0.5, 0.5333, 0.5, 0.5, 0.5, 0.4, 0.75, 0.4, 1.0, 0.4667, 1.0, 0.4667, 0.75, 0.3333, 1.0, 0.4, 1.0, 0.4, 0.75, 0.3333, 0.75, 0.2667, 1.0, 0.3333, 1.0, 0.3333, 0.75, 0.2667, 0.75, 0.2498, 0.75, 0.2, 0.75, 0.2, 1.0, 0.2667, 1.0, 0.2667, 0.75, 0.1333, 1.0, 0.2, 1.0, 0.2, 0.75, 0.1333, 0.75, 0.07165, 0.4106, 0.1524, 0.4693, 0.25, 0.49, 0.3476, 0.4693, 0.4284, 0.4106, 0.4783, 0.1928, 0.4887, 0.2249, 0.4578, 0.13, 0.3911, 0.4377, 0.2999, 0.4794, 0.2001, 0.4794, 0.1089, 0.4377, 0.04215, 0.3595, 0.01131, 0.2249, 0.02175, 0.3242, 0.06667, 1.0, 0.1333, 1.0, 0.1333, 0.75, 0.06667, 0.75, 4.47e-08, 1.0, 0.06667, 1.0, 0.06667, 0.75, 4.47e-08, 0.75, 0.9333, 1.0, 1.0, 1.0, 1.0, 0.75, 0.9333, 0.75, 0.8667, 1.0, 0.9333, 1.0, 0.9333, 0.75, 0.8667, 0.75, 0.8, 1.0, 0.8667, 1.0, 0.8667, 0.75, 0.8, 0.75, 0.7333, 0.75, 0.7333, 1.0, 0.8, 1.0, 0.8, 0.75, 0.7502, 0.75, 0.6667, 1.0, 0.7333, 1.0, 0.7333, 0.75, 0.6667, 0.75, 0.6, 1.0, 0.6667, 1.0, 0.6667, 0.75, 0.6, 0.75, 0.5333, 0.75, 0.5333, 1.0, 0.6, 1.0, 0.6, 0.75, 0.5, 0.5, 0.4667, 0.5, 0.4667, 0.5, 0.5333, 0.5, 0.5333, 0.5, 0.4, 0.75, 0.4, 1.0, 0.4667, 1.0, 0.4667, 0.75, 0.3333, 1.0, 0.4, 1.0, 0.4, 0.75, 0.3333, 0.75, 0.2667, 1.0, 0.3333, 1.0, 0.3333, 0.75, 0.2667, 0.75, 0.2498, 0.75, 0.2, 0.75, 0.2, 1.0, 0.2667, 1.0, 0.2667, 0.75, 0.1333, 1.0, 0.2, 1.0, 0.2, 0.75, 0.1333, 0.75, 0.1524, 0.4693, 0.25, 0.49, 0.3476, 0.4693, 0.4284, 0.4106, 0.4783, 0.1928, 0.4887, 0.2249, 0.4578, 0.13, 0.3911, 0.4377, 0.2999, 0.4794, 0.2001, 0.4794, 0.1089, 0.4377, 0.04215, 0.3595, 0.01131, 0.2249, 0.02175, 0.3242, 0.07165, 0.4106, 0.06667, 1.0, 0.1333, 1.0, 0.1333, 0.75, 0.06667, 0.75, 4.47e-08, 1.0, 0.06667, 1.0, 0.06667, 0.75, 4.47e-08, 0.75, 0.9333, 1.0, 1.0, 1.0, 1.0, 0.75, 0.9333, 0.75, 0.8667, 1.0, 0.9333, 1.0, 0.9333, 0.75, 0.8667, 0.75, 0.8, 1.0, 0.8667, 1.0, 0.8667, 0.75, 0.8, 0.75, 0.7502, 0.75, 0.7333, 0.75, 0.7333, 1.0, 0.8, 1.0, 0.8, 0.75, 0.6667, 1.0, 0.7333, 1.0, 0.7333, 0.75, 0.6667, 0.75, 0.6, 1.0, 0.6667, 1.0, 0.6667, 0.75, 0.6, 0.75, 0.5333, 0.75, 0.5333, 1.0, 0.6, 1.0, 0.6, 0.75, 0.4667, 0.5, 0.4667, 0.5, 0.5333, 0.5, 0.5333, 0.5, 0.5, 0.5, 0.4, 0.75, 0.4, 1.0, 0.4667, 1.0, 0.4667, 0.75, 0.3333, 1.0, 0.4, 1.0, 0.4, 0.75, 0.3333, 0.75, 0.2667, 1.0, 0.3333, 1.0, 0.3333, 0.75, 0.2667, 0.75, 0.2498, 0.75, 0.2, 0.75, 0.2, 1.0, 0.2667, 1.0, 0.2667, 0.75, 0.1333, 1.0, 0.2, 1.0, 0.2, 0.75, 0.1333, 0.75, 0.07165, 0.4106, 0.1524, 0.4693, 0.25, 0.49, 0.3476, 0.4693, 0.4284, 0.4106, 0.4783, 0.1928, 0.4887, 0.2249, 0.4578, 0.13, 0.3911, 0.4377, 0.2999, 0.4794, 0.2001, 0.4794, 0.1089, 0.4377, 0.04215, 0.3595, 0.01131, 0.2249, 0.02175, 0.3242, 0.06667, 1.0, 0.1333, 1.0, 0.1333, 0.75, 0.06667, 0.75, 4.47e-08, 1.0, 0.06667, 1.0, 0.06667, 0.75, 4.47e-08, 0.75, 0.9333, 1.0, 1.0, 1.0, 1.0, 0.75, 0.9333, 0.75, 0.8667, 1.0, 0.9333, 1.0, 0.9333, 0.75, 0.8667, 0.75, 0.8, 1.0, 0.8667, 1.0, 0.8667, 0.75, 0.8, 0.75, 0.7333, 0.75, 0.7333, 1.0, 0.8, 1.0, 0.8, 0.75, 0.7502, 0.75, 0.6667, 1.0, 0.7333, 1.0, 0.7333, 0.75, 0.6667, 0.75, 0.6, 1.0, 0.6667, 1.0, 0.6667, 0.75, 0.6, 0.75, 0.5333, 0.75, 0.5333, 1.0, 0.6, 1.0, 0.6, 0.75, 0.5, 0.5, 0.4667, 0.5, 0.4667, 0.5, 0.5333, 0.5, 0.5333, 0.5, 0.4, 0.75, 0.4, 1.0, 0.4667, 1.0, 0.4667, 0.75, 0.3333, 1.0, 0.4, 1.0, 0.4, 0.75, 0.3333, 0.75, 0.2667, 1.0, 0.3333, 1.0, 0.3333, 0.75, 0.2667, 0.75, 0.2, 0.75, 0.2, 1.0, 0.2667, 1.0, 0.2667, 0.75, 0.2498, 0.75, 0.1333, 1.0, 0.2, 1.0, 0.2, 0.75, 0.1333, 0.75, 0.1524, 0.4693, 0.25, 0.49, 0.3476, 0.4693, 0.4284, 0.4106, 0.4783, 0.1928, 0.4887, 0.2249, 0.4578, 0.13, 0.3911, 0.4377, 0.2999, 0.4794, 0.2001, 0.4794, 0.1089, 0.4377, 0.04215, 0.3595, 0.01131, 0.2249, 0.02175, 0.3242, 0.07165, 0.4106, 0.06667, 1.0, 0.1333, 1.0, 0.1333, 0.75, 0.06667, 0.75, 4.47e-08, 1.0, 0.06667, 1.0, 0.06667, 0.75, 4.47e-08, 0.75, 0.9333, 1.0, 1.0, 1.0, 1.0, 0.75, 1.0, 0.75, 0.9333, 0.75, 0.8667, 1.0, 0.9333, 1.0, 0.9333, 0.75, 0.8667, 0.75, 0.8, 1.0, 0.8667, 1.0, 0.8667, 0.75, 0.8, 0.75, 0.7333, 1.0, 0.8, 1.0, 0.8, 0.75, 0.7502, 0.75, 0.7333, 0.75, 0.6667, 1.0, 0.7333, 1.0, 0.7333, 0.75, 0.6667, 0.75, 0.6, 1.0, 0.6667, 1.0, 0.6667, 0.75, 0.6, 0.75, 0.5333, 0.75, 0.5333, 1.0, 0.6, 1.0, 0.6, 0.75, 0.4667, 0.5, 0.4667, 0.5, 0.5333, 0.5, 0.5333, 0.5, 0.5, 0.5, 0.4, 0.75, 0.4, 1.0, 0.4667, 1.0, 0.4667, 0.75, 0.3333, 1.0, 0.4, 1.0, 0.4, 0.75, 0.3333, 0.75, 0.2667, 1.0, 0.3333, 1.0, 0.3333, 0.75, 0.2667, 0.75, 0.2, 1.0, 0.2667, 1.0, 0.2667, 0.75, 0.2498, 0.75, 0.2, 0.75, 0.1333, 1.0, 0.2, 1.0, 0.2, 0.75, 0.1333, 0.75, 0.3476, 0.03649, 0.4284, 0.09725, 0.4783, 0.1928, 0.4887, 0.2249, 0.4578, 0.13, 0.3911, 0.05584, 0.2999, 0.01524, 0.2001, 0.01524, 0.1089, 0.05584, 0.04215, 0.13, 0.01131, 0.2249, 0.02175, 0.1928, 0.07165, 0.09725, 0.1524, 0.03649, 0.25, 0.01524, 0.06667, 1.0, 0.1333, 1.0, 0.1333, 0.75, 0.06667, 0.75, 4.47e-08, 1.0, 0.06667, 1.0, 0.06667, 0.75, 4.47e-08, 0.75])
me_cube_001.materials.append(mat_material_001)
me_cube_001.materials.append(mat_material_002)
me_cube_001.update()
me_cylinder_010 = bpy.data.meshes.new('Cylinder.010')
me_cylinder_010.from_pydata([(0.0, 1.0, -1.0), (0.0, 1.0, 1.0), (0.4067, 0.9135, -1.0), (0.4067, 0.9135, 1.0), (0.7431, 0.6691, -1.0), (0.7431, 0.6691, 1.0), (0.9511, 0.309, -1.0), (0.9511, 0.309, 1.0), (0.9945, -0.1045, -1.0), (0.9945, -0.1045, 1.0), (0.866, -0.5, -1.0), (0.866, -0.5, 1.0), (0.5878, -0.809, -1.0), (0.5878, -0.809, 1.0), (0.2079, -0.9781, -1.0), (0.2079, -0.9781, 1.0), (-0.2079, -0.9781, -1.0), (-0.2079, -0.9781, 1.0), (-0.5878, -0.809, -1.0), (-0.5878, -0.809, 1.0), (-0.866, -0.5, -1.0), (-0.866, -0.5, 1.0), (-0.9945, -0.1045, -1.0), (-0.9945, -0.1045, 1.0), (-0.9511, 0.309, -1.0), (-0.9511, 0.309, 1.0), (-0.7431, 0.6691, -1.0), (-0.7431, 0.6691, 1.0), (-0.4067, 0.9135, -1.0), (-0.4067, 0.9135, 1.0)], [], [(0, 1, 3, 2), (2, 3, 5, 4), (4, 5, 7, 6), (6, 7, 9, 8), (8, 9, 11, 10), (10, 11, 13, 12), (12, 13, 15, 14), (14, 15, 17, 16), (16, 17, 19, 18), (18, 19, 21, 20), (20, 21, 23, 22), (22, 23, 25, 24), (24, 25, 27, 26), (3, 1, 29, 27, 25, 23, 21, 19, 17, 15, 13, 11, 9, 7, 5), (26, 27, 29, 28), (28, 29, 1, 0), (0, 2, 4, 6, 8, 10, 12, 14, 16, 18, 20, 22, 24, 26, 28)])
_uv = me_cylinder_010.uv_layers.new(name='UVMap')
_uv.uv.foreach_set('vector', [1.0, 0.5, 1.0, 1.0, 0.9333, 1.0, 0.9333, 0.5, 0.9333, 0.5, 0.9333, 1.0, 0.8667, 1.0, 0.8667, 0.5, 0.8667, 0.5, 0.8667, 1.0, 0.8, 1.0, 0.8, 0.5, 0.8, 0.5, 0.8, 1.0, 0.7333, 1.0, 0.7333, 0.5, 0.7333, 0.5, 0.7333, 1.0, 0.6667, 1.0, 0.6667, 0.5, 0.6667, 0.5, 0.6667, 1.0, 0.6, 1.0, 0.6, 0.5, 0.6, 0.5, 0.6, 1.0, 0.5333, 1.0, 0.5333, 0.5, 0.5333, 0.5, 0.5333, 1.0, 0.4667, 1.0, 0.4667, 0.5, 0.4667, 0.5, 0.4667, 1.0, 0.4, 1.0, 0.4, 0.5, 0.4, 0.5, 0.4, 1.0, 0.3333, 1.0, 0.3333, 0.5, 0.3333, 0.5, 0.3333, 1.0, 0.2667, 1.0, 0.2667, 0.5, 0.2667, 0.5, 0.2667, 1.0, 0.2, 1.0, 0.2, 0.5, 0.2, 0.5, 0.2, 1.0, 0.1333, 1.0, 0.1333, 0.5, 0.3476, 0.4693, 0.25, 0.49, 0.1524, 0.4693, 0.07165, 0.4106, 0.02175, 0.3242, 0.01131, 0.2249, 0.04215, 0.13, 0.1089, 0.05584, 0.2001, 0.01524, 0.2999, 0.01524, 0.3911, 0.05584, 0.4578, 0.13, 0.4887, 0.2249, 0.4783, 0.3242, 0.4284, 0.4106, 0.1333, 0.5, 0.1333, 1.0, 0.06667, 1.0, 0.06667, 0.5, 0.06667, 0.5, 0.06667, 1.0, 4.47e-08, 1.0, 4.47e-08, 0.5, 0.75, 0.49, 0.8476, 0.4693, 0.9284, 0.4106, 0.9783, 0.3242, 0.9887, 0.2249, 0.9578, 0.13, 0.8911, 0.05584, 0.7999, 0.01524, 0.7001, 0.01524, 0.6089, 0.05584, 0.5422, 0.13, 0.5113, 0.2249, 0.5217, 0.3242, 0.5716, 0.4106, 0.6524, 0.4693])
me_cylinder_010.materials.append(mat_black)
me_cylinder_010.update()

# ---- objects
ob_circle = bpy.data.objects.new('Circle', me_circle)
ob_sphere = bpy.data.objects.new('Sphere', me_sphere)
ob_cube = bpy.data.objects.new('Cube', me_cube_001)
ob_cylinder = bpy.data.objects.new('Cylinder', me_cylinder_010)

# ---- transforms, parenting, visibility, modifiers, constraints
ob_circle.location = (0.0, 0.0, 0.0)
ob_sphere.location = (0.0, 0.0, 1.005)
ob_sphere.scale = (0.2881, 0.2881, 0.2881)
ob_cube.parent = ob_cylinder
ob_cube.matrix_parent_inverse = Matrix(((2.828e-07, -0.0, -3.746, 4.896), (-0.0, 3.746, -0.0, -0.0), (12.0, 0.0, 9.059e-07, -1.184e-06), (-0.0, -0.0, -0.0, 1.0)))
ob_cube.location = (0.0, 0.0, 1.895)
ob_cube.scale = (0.803, 1.0, 0.5444)
ob_cylinder.parent = ob_sphere
ob_cylinder.matrix_parent_inverse = Matrix(((3.47, -0.0, 0.0, -0.0), (-0.0, 3.47, -0.0, 0.0), (0.0, -0.0, 3.47, -3.487), (-0.0, 0.0, -0.0, 1.0)))
ob_cylinder.location = (0.0, 0.0, 1.307)
ob_cylinder.rotation_euler = (-0.0, 1.571, 0.0)
ob_cylinder.scale = (0.267, 0.267, 0.08334)

# ---- collection membership
col_collection.objects.link(ob_circle)
col_collection.objects.link(ob_sphere)
col_collection.objects.link(ob_cube)
col_collection.objects.link(ob_cylinder)

# ---- scene / render settings (as saved in the file)
scene.frame_start = 1; scene.frame_end = 250; scene.frame_set(1)
scene.render.engine = 'BLENDER_EEVEE_NEXT'
scene.cycles.sampling_pattern = 'TABULATED_SOBOL'
scene.cycles.use_light_tree = False
scene.view_settings.view_transform = 'Filmic'
bpy.context.view_layer.update()

# ---- added for rendering (the .blend has no active camera and no usable light): camera, sun
cam_auto = bpy.data.cameras.new('AutoCamera')
cam_auto.lens = 50.0
cam_auto.sensor_width = 36.0
cam_auto.clip_end = 1000.0
ob_auto_camera = bpy.data.objects.new('AutoCamera', cam_auto)
scene.collection.objects.link(ob_auto_camera)
ob_auto_camera.location = (3.45605, -4.14725, 3.98477)
ob_auto_camera.rotation_euler = (1.09748, -7.21219e-08, 0.694738)
scene.camera = ob_auto_camera
light_auto_sun = bpy.data.lights.new('AutoSun', 'SUN')
light_auto_sun.energy = 3.0
light_auto_sun.angle = 0.0523599
ob_auto_sun = bpy.data.objects.new('AutoSun', light_auto_sun)
scene.collection.objects.link(ob_auto_sun)
ob_auto_sun.rotation_euler = (0.872665, 0.174533, 0.523599)
bpy.context.view_layer.update()
